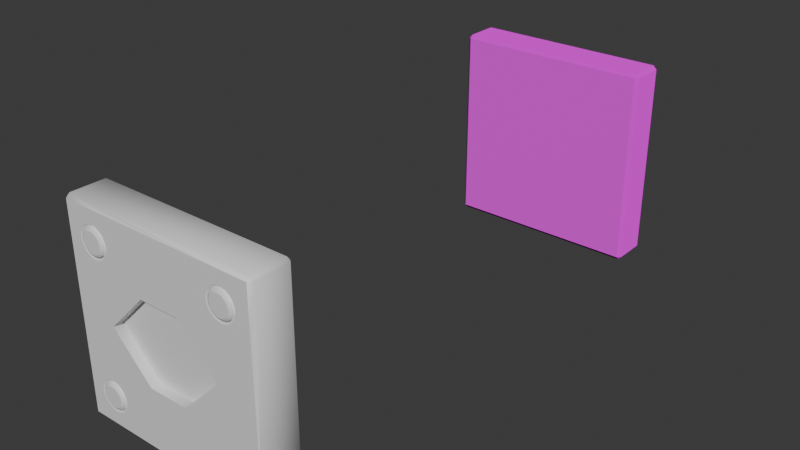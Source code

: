 # Source: frame_outline_hexagon.blend  (saved by Blender 5.0.119; exported with 4.5.12 LTS)
import bpy
from mathutils import Matrix  # noqa: F401  (used for matrix-valued properties, if any)

bpy.ops.wm.read_factory_settings(use_empty=True)
scene = bpy.context.scene
scene.name = 'Scene'

# ---- collections
col_collection = bpy.data.collections.new('Collection'); scene.collection.children.link(col_collection)

# ---- images (referenced by path relative to the original .blend; pixels are not part of the script)
import os
ASSET_DIR = os.environ.get("B2B_ASSET_DIR", "")  # directory of the original .blend (textures are referenced by path, not embedded)
HERE = os.path.dirname(os.path.abspath(__file__))  # packed textures are extracted next to this script under _unpacked/

def load_image(name, relpath, width, height, colorspace="sRGB"):
    """Load a texture the original file referenced (path relative to the .blend, or extracted next to this script)."""
    p = next((c for c in (os.path.join(HERE, relpath), os.path.join(ASSET_DIR, relpath)) if relpath and os.path.exists(c)), "")
    if p:
        img = bpy.data.images.load(p, check_existing=True)
        img.name = name
    else:  # same state as the original file: an image datablock whose file is absent (Cycles renders it pink)
        img = bpy.data.images.new(name, width, height)
        img.source = "FILE"
        img.filepath = "//" + (relpath or name)
    img.colorspace_settings.name = colorspace
    return img
img_ambient_occlusion_001 = load_image('Ambient Occlusion.001', 'frame_outline_hexagon_occlusion.png', 1024, 1024, 'Non-Color')
img_normals = load_image('Normals', 'frame_outline_hexagon_norm.png', 1024, 1024, 'sRGB')

# ---- materials (node trees are filled in below, after node groups)
mat_material_target = bpy.data.materials.new('Material Target')
mat_material_detailed = bpy.data.materials.new('Material Detailed')

# ---- material node trees
mat_material_target.use_nodes = True; mat_material_target.node_tree.nodes.clear()
_N = mat_material_target.node_tree.nodes; _L = mat_material_target.node_tree.links
n0 = _N.new('ShaderNodeBsdfPrincipled'); n0.name = 'Principled BSDF'; n0.location = (-200, 100)
n1 = _N.new('ShaderNodeOutputMaterial'); n1.name = 'Material Output'; n1.location = (200, 100)
n2 = _N.new('ShaderNodeTexImage'); n2.name = 'Image Texture'; n2.location = (-687, 213)
n2.image = img_ambient_occlusion_001
n3 = _N.new('ShaderNodeTexImage'); n3.name = 'Image Texture.001'; n3.location = (-609, -77)
n3.image = img_normals
n4 = _N.new('ShaderNodeTexCoord'); n4.name = 'Texture Coordinate'; n4.location = (-938, -42)
_L.new(n0.outputs[0], n1.inputs[0])
_L.new(n2.outputs[0], n0.inputs[0])
_L.new(n4.outputs[2], n3.inputs[0])
_L.new(n3.outputs[0], n0.inputs[5])
n1.is_active_output = True
mat_material_detailed.use_nodes = True; mat_material_detailed.node_tree.nodes.clear()
_N = mat_material_detailed.node_tree.nodes; _L = mat_material_detailed.node_tree.links
n0 = _N.new('ShaderNodeBsdfPrincipled'); n0.name = 'Principled BSDF'; n0.location = (-200, 100)
n1 = _N.new('ShaderNodeOutputMaterial'); n1.name = 'Material Output'; n1.location = (200, 100)
n2 = _N.new('ShaderNodeTexImage'); n2.name = 'Image Texture'; n2.location = (-674, 230)
n2.image = img_ambient_occlusion_001
n3 = _N.new('ShaderNodeTexImage'); n3.name = 'Image Texture.001'; n3.location = (-645, -70)
n3.image = img_normals
_L.new(n0.outputs[0], n1.inputs[0])
n1.is_active_output = True

# ---- world
world_world = bpy.data.worlds.new('World'); scene.world = world_world
world_world.use_nodes = True; world_world.node_tree.nodes.clear()
_N = world_world.node_tree.nodes; _L = world_world.node_tree.links
n0 = _N.new('ShaderNodeOutputWorld'); n0.name = 'World Output'; n0.location = (200, 100)
n1 = _N.new('ShaderNodeBackground'); n1.name = 'Background'; n1.location = (-200, 100)
n1.inputs[0].default_value = (0.05088, 0.05088, 0.05088, 1.0)
_L.new(n1.outputs[0], n0.inputs[0])
n0.is_active_output = True
world_world.color = (0.05088, 0.05088, 0.05088)
world_world.sun_shadow_jitter_overblur = 0.0

# ---- meshes
me_cube_001 = bpy.data.meshes.new('Cube.001')
me_cube_001.from_pydata([(-0.09641, -0.01641, -0.1), (-0.09641, -0.02, -0.09641), (-0.1, -0.01641, -0.09641), (-0.09641, -0.02, 0.09641), (-0.09641, -0.01641, 0.1), (-0.1, -0.01641, 0.09641), (-0.09641, 0.01641, -0.1), (-0.1, 0.01641, -0.09641), (-0.09641, 0.02, -0.09641), (-0.09641, 0.01641, 0.1), (-0.09641, 0.02, 0.09641), (-0.1, 0.01641, 0.09641), (0.09641, -0.01641, -0.1), (0.1, -0.01641, -0.09641), (0.09641, -0.02, -0.09641), (0.09641, -0.01641, 0.1), (0.09641, -0.02, 0.09641), (0.1, -0.01641, 0.09641), (0.09641, 0.01641, -0.1), (0.09641, 0.02, -0.09641), (0.1, 0.01641, -0.09641), (0.09641, 0.01641, 0.1), (0.1, 0.01641, 0.09641), (0.09641, 0.02, 0.09641)], [], [(0, 1, 2), (3, 4, 5), (6, 7, 8), (9, 10, 11), (12, 13, 14), (15, 16, 17), (18, 19, 20), (21, 22, 23), (6, 0, 2, 7), (1, 3, 5, 2), (4, 9, 11, 5), (10, 8, 7, 11), (18, 6, 8, 19), (9, 21, 23, 10), (22, 20, 19, 23), (12, 18, 20, 13), (21, 15, 17, 22), (16, 14, 13, 17), (0, 12, 14, 1), (15, 4, 3, 16), (6, 18, 12, 0), (2, 5, 11, 7), (14, 16, 3, 1), (21, 9, 4, 15), (8, 10, 23, 19), (20, 22, 17, 13)])
_uv = me_cube_001.uv_layers.new(name='UVMap')
_uv.uv.foreach_set('vector', [0.5134, 0.5966, 0.5068, 0.608, 0.5002, 0.5966, 0.5204, 0.608, 0.5138, 0.5966, 0.5269, 0.5966, 0.5134, 0.5116, 0.5002, 0.5116, 0.5068, 0.5002, 0.5138, 0.5116, 0.5204, 0.5002, 0.5269, 0.5116, 0.5273, 0.5966, 0.5405, 0.5966, 0.5339, 0.608, 0.5541, 0.5966, 0.5475, 0.608, 0.5409, 0.5966, 0.5273, 0.5116, 0.5339, 0.5002, 0.5405, 0.5116, 0.5541, 0.5116, 0.5409, 0.5116, 0.5475, 0.5002, 0.5134, 0.5116, 0.5134, 0.5966, 0.5002, 0.5966, 0.5002, 0.5116, 0.9468, 0.0002093, 0.9468, 0.4998, 0.9337, 0.4998, 0.9337, 0.0002093, 0.5138, 0.5966, 0.5138, 0.5116, 0.5269, 0.5116, 0.5269, 0.5966, 0.8355, 0.4998, 0.8355, 0.0002093, 0.8486, 0.0002093, 0.8486, 0.4998, 0.7369, 0.0002093, 0.7369, 0.4998, 0.7237, 0.4998, 0.7237, 0.0002093, 0.5984, 0.4998, 0.5984, 0.0002093, 0.6115, 0.0002093, 0.6115, 0.4998, 0.7102, 0.4998, 0.7102, 0.0002093, 0.7233, 0.0002093, 0.7233, 0.4998, 0.5273, 0.5966, 0.5273, 0.5116, 0.5405, 0.5116, 0.5405, 0.5966, 0.5541, 0.5116, 0.5541, 0.5966, 0.5409, 0.5966, 0.5409, 0.5116, 0.612, 0.4998, 0.612, 0.0002093, 0.6251, 0.0002093, 0.6251, 0.4998, 0.8219, 0.4998, 0.8219, 0.0002093, 0.8351, 0.0002093, 0.8351, 0.4998, 0.5134, 0.0002093, 0.5134, 0.4998, 0.5002, 0.4998, 0.5002, 0.0002093, 0.7369, 0.4998, 0.7369, 0.0002093, 0.8219, 0.0002093, 0.8219, 0.4998, 0.9337, 0.0002093, 0.9337, 0.4998, 0.8486, 0.4998, 0.8486, 0.0002093, 0.4998, 0.5002, 0.4998, 0.9998, 0.0002093, 0.9998, 0.0002093, 0.5002, 0.5984, 0.0002093, 0.5984, 0.4998, 0.5134, 0.4998, 0.5134, 0.0002093, 0.4998, 0.4998, 0.0002093, 0.4998, 0.0002093, 0.0002094, 0.4998, 0.0002093, 0.7102, 0.0002093, 0.7102, 0.4998, 0.6251, 0.4998, 0.6251, 0.0002093])
me_cube_001.materials.append(mat_material_target)
me_cube_001.update()
me_cube_002 = bpy.data.meshes.new('Cube.002')
me_cube_002.from_pydata([(-0.09641, -0.01641, -0.1), (-0.09641, -0.02, -0.09641), (-0.1, -0.01641, -0.09641), (-0.09641, -0.02, 0.09641), (-0.09641, -0.01641, 0.1), (-0.1, -0.01641, 0.09641), (-0.09641, 0.01641, -0.1), (-0.1, 0.01641, -0.09641), (-0.09641, 0.02, -0.09641), (-0.09641, 0.01641, 0.1), (-0.09641, 0.02, 0.09641), (-0.1, 0.01641, 0.09641), (0.09641, -0.01641, -0.1), (0.1, -0.01641, -0.09641), (0.09641, -0.02, -0.09641), (0.09641, -0.01641, 0.1), (0.09641, -0.02, 0.09641), (0.1, -0.01641, 0.09641), (0.09641, 0.01641, -0.1), (0.09641, 0.02, -0.09641), (0.1, 0.01641, -0.09641), (0.09641, 0.01641, 0.1), (0.1, 0.01641, 0.09641), (0.09641, 0.02, 0.09641), (-0.09641, -0.02, -0.05785), (-0.09641, -0.02, -0.01928), (-0.09641, -0.02, 0.01928), (-0.09641, -0.02, 0.05785), (0.09641, -0.02, 0.05785), (0.09641, -0.02, 0.01928), (0.09641, -0.02, -0.01928), (0.09641, -0.02, -0.05785), (0.05785, -0.02, -0.09641), (0.01928, -0.02, -0.09641), (-0.01928, -0.02, -0.09641), (-0.05785, -0.02, -0.09641), (-0.05785, -0.02, 0.09641), (-0.01928, -0.02, 0.09641), (0.01928, -0.02, 0.09641), (0.05785, -0.02, 0.09641), (0.0775, -0.018, -0.0775), (0.06022, -0.018, -0.0775), (-0.06022, -0.018, -0.0775), (-0.0775, -0.018, -0.0775), (0.0775, -0.018, -0.06022), (0.06022, -0.018, -0.06022), (-0.06022, -0.018, -0.06022), (-0.0775, -0.018, -0.06022), (0.0775, -0.018, 0.06022), (0.06022, -0.018, 0.06022), (-0.06022, -0.018, 0.06022), (-0.0775, -0.018, 0.06022), (0.0775, -0.018, 0.0775), (0.06022, -0.018, 0.0775), (-0.06022, -0.018, 0.0775), (-0.0775, -0.018, 0.0775), (-0.06275, -0.018, 0.05828), (-0.0657, -0.018, 0.05706), (-0.06886, -0.018, 0.05664), (-0.07202, -0.018, 0.05706), (-0.07497, -0.018, 0.05828), (-0.06275, -0.018, 0.07945), (-0.0657, -0.018, 0.08067), (-0.06886, -0.018, 0.08108), (-0.07202, -0.018, 0.08067), (-0.07497, -0.018, 0.07945), (-0.05828, -0.018, 0.07497), (-0.05706, -0.018, 0.07202), (-0.05664, -0.018, 0.06886), (-0.05706, -0.018, 0.0657), (-0.05828, -0.018, 0.06275), (-0.07945, -0.018, 0.07497), (-0.08067, -0.018, 0.07202), (-0.08108, -0.018, 0.06886), (-0.08067, -0.018, 0.0657), (-0.07945, -0.018, 0.06275), (0.07497, -0.018, 0.05828), (0.07202, -0.018, 0.05706), (0.06886, -0.018, 0.05664), (0.0657, -0.018, 0.05706), (0.06275, -0.018, 0.05828), (0.07497, -0.018, 0.07945), (0.07202, -0.018, 0.08067), (0.06886, -0.018, 0.08108), (0.0657, -0.018, 0.08067), (0.06275, -0.018, 0.07945), (0.07945, -0.018, 0.07497), (0.08067, -0.018, 0.07202), (0.08108, -0.018, 0.06886), (0.08067, -0.018, 0.0657), (0.07945, -0.018, 0.06275), (0.05828, -0.018, 0.07497), (0.05706, -0.018, 0.07202), (0.05664, -0.018, 0.06886), (0.05706, -0.018, 0.0657), (0.05828, -0.018, 0.06275), (-0.06275, -0.018, -0.07945), (-0.0657, -0.018, -0.08067), (-0.06886, -0.018, -0.08108), (-0.07202, -0.018, -0.08067), (-0.07497, -0.018, -0.07945), (-0.06275, -0.018, -0.05828), (-0.0657, -0.018, -0.05706), (-0.06886, -0.018, -0.05664), (-0.07202, -0.018, -0.05706), (-0.07497, -0.018, -0.05828), (-0.05828, -0.018, -0.06275), (-0.05706, -0.018, -0.0657), (-0.05664, -0.018, -0.06886), (-0.05706, -0.018, -0.07202), (-0.05828, -0.018, -0.07497), (-0.07945, -0.018, -0.06275), (-0.08067, -0.018, -0.0657), (-0.08108, -0.018, -0.06886), (-0.08067, -0.018, -0.07202), (-0.07945, -0.018, -0.07497), (0.07497, -0.018, -0.07945), (0.07202, -0.018, -0.08067), (0.06886, -0.018, -0.08108), (0.0657, -0.018, -0.08067), (0.06275, -0.018, -0.07945), (0.07497, -0.018, -0.05828), (0.07202, -0.018, -0.05706), (0.06886, -0.018, -0.05664), (0.0657, -0.018, -0.05706), (0.06275, -0.018, -0.05828), (0.07945, -0.018, -0.06275), (0.08067, -0.018, -0.0657), (0.08108, -0.018, -0.06886), (0.08067, -0.018, -0.07202), (0.07945, -0.018, -0.07497), (0.05828, -0.018, -0.06275), (0.05706, -0.018, -0.0657), (0.05664, -0.018, -0.06886), (0.05706, -0.018, -0.07202), (0.05828, -0.018, -0.07497), (0.06147, -0.02, -0.08167), (0.0584, -0.02, -0.07932), (-0.07626, -0.02, -0.08167), (-0.07932, -0.02, -0.07932), (0.06147, -0.02, -0.05605), (0.0584, -0.02, -0.0584), (-0.07626, -0.02, -0.05605), (-0.07932, -0.02, -0.0584), (0.06147, -0.02, 0.05605), (0.0584, -0.02, 0.0584), (-0.07626, -0.02, 0.05605), (-0.07932, -0.02, 0.0584), (0.06147, -0.02, 0.08167), (0.0584, -0.02, 0.07932), (-0.07626, -0.02, 0.08167), (-0.07932, -0.02, 0.07932), (0.08167, -0.02, -0.07626), (0.07932, -0.02, -0.07932), (0.05605, -0.02, -0.07626), (-0.05605, -0.02, -0.07626), (-0.0584, -0.02, -0.07932), (-0.08167, -0.02, -0.07626), (0.08167, -0.02, 0.06147), (0.07932, -0.02, 0.0584), (0.05605, -0.02, 0.06147), (-0.05605, -0.02, 0.06147), (-0.0584, -0.02, 0.0584), (-0.08167, -0.02, 0.06147), (-0.06147, -0.02, 0.05605), (-0.06503, -0.02, 0.05457), (-0.06886, -0.02, 0.05407), (-0.07269, -0.02, 0.05457), (-0.0584, -0.02, 0.07932), (-0.06147, -0.02, 0.08167), (-0.06503, -0.02, 0.08315), (-0.06886, -0.02, 0.08365), (-0.07269, -0.02, 0.08315), (-0.05605, -0.02, 0.07626), (-0.05457, -0.02, 0.07269), (-0.05407, -0.02, 0.06886), (-0.05457, -0.02, 0.06503), (-0.08167, -0.02, 0.07626), (-0.08315, -0.02, 0.07269), (-0.08365, -0.02, 0.06886), (-0.08315, -0.02, 0.06503), (0.07626, -0.02, 0.05605), (0.07269, -0.02, 0.05457), (0.06886, -0.02, 0.05407), (0.06503, -0.02, 0.05457), (0.07932, -0.02, 0.07932), (0.07626, -0.02, 0.08167), (0.07269, -0.02, 0.08315), (0.06886, -0.02, 0.08365), (0.06503, -0.02, 0.08315), (0.08167, -0.02, 0.07626), (0.08315, -0.02, 0.07269), (0.08365, -0.02, 0.06886), (0.08315, -0.02, 0.06503), (0.05605, -0.02, 0.07626), (0.05457, -0.02, 0.07269), (0.05407, -0.02, 0.06886), (0.05457, -0.02, 0.06503), (-0.06147, -0.02, -0.08167), (-0.06503, -0.02, -0.08315), (-0.06886, -0.02, -0.08365), (-0.07269, -0.02, -0.08315), (-0.0584, -0.02, -0.0584), (-0.06147, -0.02, -0.05605), (-0.06503, -0.02, -0.05457), (-0.06886, -0.02, -0.05407), (-0.07269, -0.02, -0.05457), (-0.05605, -0.02, -0.06147), (-0.05457, -0.02, -0.06503), (-0.05407, -0.02, -0.06886), (-0.05457, -0.02, -0.07269), (-0.08167, -0.02, -0.06147), (-0.08315, -0.02, -0.06503), (-0.08365, -0.02, -0.06886), (-0.08315, -0.02, -0.07269), (0.07626, -0.02, -0.08167), (0.07269, -0.02, -0.08315), (0.06886, -0.02, -0.08365), (0.06503, -0.02, -0.08315), (0.07932, -0.02, -0.0584), (0.07626, -0.02, -0.05605), (0.07269, -0.02, -0.05457), (0.06886, -0.02, -0.05407), (0.06503, -0.02, -0.05457), (0.08167, -0.02, -0.06147), (0.08315, -0.02, -0.06503), (0.08365, -0.02, -0.06886), (0.08315, -0.02, -0.07269), (0.05605, -0.02, -0.06147), (0.05457, -0.02, -0.06503), (0.05407, -0.02, -0.06886), (0.05457, -0.02, -0.07269), (0.06275, -0.02021, -0.07945), (0.06022, -0.02021, -0.0775), (-0.07497, -0.02021, -0.07945), (-0.0775, -0.02021, -0.0775), (0.06275, -0.02021, -0.05828), (0.06022, -0.02021, -0.06022), (-0.07497, -0.02021, -0.05828), (-0.0775, -0.02021, -0.06022), (0.06275, -0.02021, 0.05828), (0.06022, -0.02021, 0.06022), (-0.07497, -0.02021, 0.05828), (-0.0775, -0.02021, 0.06022), (0.06275, -0.02021, 0.07945), (0.06022, -0.02021, 0.0775), (-0.07497, -0.02021, 0.07945), (-0.0775, -0.02021, 0.0775), (0.07945, -0.02021, -0.07497), (0.0775, -0.02021, -0.0775), (0.05828, -0.02021, -0.07497), (-0.05828, -0.02021, -0.07497), (-0.06022, -0.02021, -0.0775), (-0.07945, -0.02021, -0.07497), (0.07945, -0.02021, 0.06275), (0.0775, -0.02021, 0.06022), (0.05828, -0.02021, 0.06275), (-0.05828, -0.02021, 0.06275), (-0.06022, -0.02021, 0.06022), (-0.07945, -0.02021, 0.06275), (-0.06275, -0.02021, 0.05828), (-0.0657, -0.02021, 0.05706), (-0.06886, -0.02021, 0.05664), (-0.07202, -0.02021, 0.05706), (-0.06022, -0.02021, 0.0775), (-0.06275, -0.02021, 0.07945), (-0.0657, -0.02021, 0.08067), (-0.06886, -0.02021, 0.08108), (-0.07202, -0.02021, 0.08067), (-0.05828, -0.02021, 0.07497), (-0.05706, -0.02021, 0.07202), (-0.05664, -0.02021, 0.06886), (-0.05706, -0.02021, 0.0657), (-0.07945, -0.02021, 0.07497), (-0.08067, -0.02021, 0.07202), (-0.08108, -0.02021, 0.06886), (-0.08067, -0.02021, 0.0657), (0.07497, -0.02021, 0.05828), (0.07202, -0.02021, 0.05706), (0.06886, -0.02021, 0.05664), (0.0657, -0.02021, 0.05706), (0.0775, -0.02021, 0.0775), (0.07497, -0.02021, 0.07945), (0.07202, -0.02021, 0.08067), (0.06886, -0.02021, 0.08108), (0.0657, -0.02021, 0.08067), (0.07945, -0.02021, 0.07497), (0.08067, -0.02021, 0.07202), (0.08108, -0.02021, 0.06886), (0.08067, -0.02021, 0.0657), (0.05828, -0.02021, 0.07497), (0.05706, -0.02021, 0.07202), (0.05664, -0.02021, 0.06886), (0.05706, -0.02021, 0.0657), (-0.06275, -0.02021, -0.07945), (-0.0657, -0.02021, -0.08067), (-0.06886, -0.02021, -0.08108), (-0.07202, -0.02021, -0.08067), (-0.06022, -0.02021, -0.06022), (-0.06275, -0.02021, -0.05828), (-0.0657, -0.02021, -0.05706), (-0.06886, -0.02021, -0.05664), (-0.07202, -0.02021, -0.05706), (-0.05828, -0.02021, -0.06275), (-0.05706, -0.02021, -0.0657), (-0.05664, -0.02021, -0.06886), (-0.05706, -0.02021, -0.07202), (-0.07945, -0.02021, -0.06275), (-0.08067, -0.02021, -0.0657), (-0.08108, -0.02021, -0.06886), (-0.08067, -0.02021, -0.07202), (0.07497, -0.02021, -0.07945), (0.07202, -0.02021, -0.08067), (0.06886, -0.02021, -0.08108), (0.0657, -0.02021, -0.08067), (0.0775, -0.02021, -0.06022), (0.07497, -0.02021, -0.05828), (0.07202, -0.02021, -0.05706), (0.06886, -0.02021, -0.05664), (0.0657, -0.02021, -0.05706), (0.07945, -0.02021, -0.06275), (0.08067, -0.02021, -0.0657), (0.08108, -0.02021, -0.06886), (0.08067, -0.02021, -0.07202), (0.05828, -0.02021, -0.06275), (0.05706, -0.02021, -0.0657), (0.05664, -0.02021, -0.06886), (0.05706, -0.02021, -0.07202), (0.06404, -0.02187, -0.07722), (0.06327, -0.02123, -0.07855), (0.06204, -0.02187, -0.07568), (0.06095, -0.02123, -0.07677), (-0.07368, -0.02187, -0.07722), (-0.07446, -0.02123, -0.07855), (-0.07568, -0.02187, -0.07568), (-0.07677, -0.02123, -0.07677), (0.06404, -0.02187, -0.06051), (0.06327, -0.02123, -0.05917), (0.06204, -0.02187, -0.06204), (0.06095, -0.02123, -0.06095), (-0.07368, -0.02187, -0.06051), (-0.07446, -0.02123, -0.05917), (-0.07568, -0.02187, -0.06204), (-0.07677, -0.02123, -0.06095), (0.06404, -0.02187, 0.06051), (0.06327, -0.02123, 0.05917), (0.06204, -0.02187, 0.06204), (0.06095, -0.02123, 0.06095), (-0.07368, -0.02187, 0.06051), (-0.07446, -0.02123, 0.05917), (-0.07568, -0.02187, 0.06204), (-0.07677, -0.02123, 0.06095), (0.06404, -0.02187, 0.07722), (0.06327, -0.02123, 0.07855), (0.06204, -0.02187, 0.07568), (0.06095, -0.02123, 0.07677), (-0.07368, -0.02187, 0.07722), (-0.07446, -0.02123, 0.07855), (-0.07568, -0.02187, 0.07568), (-0.07677, -0.02123, 0.07677), (0.07722, -0.02187, -0.07368), (0.07855, -0.02123, -0.07446), (0.07568, -0.02187, -0.07568), (0.07677, -0.02123, -0.07677), (0.06051, -0.02187, -0.07368), (0.05917, -0.02123, -0.07446), (-0.06051, -0.02187, -0.07368), (-0.05917, -0.02123, -0.07446), (-0.06204, -0.02187, -0.07568), (-0.06095, -0.02123, -0.07677), (-0.07722, -0.02187, -0.07368), (-0.07855, -0.02123, -0.07446), (0.07722, -0.02187, 0.06404), (0.07855, -0.02123, 0.06327), (0.07568, -0.02187, 0.06204), (0.07677, -0.02123, 0.06095), (0.06051, -0.02187, 0.06404), (0.05917, -0.02123, 0.06327), (-0.06051, -0.02187, 0.06404), (-0.05917, -0.02123, 0.06327), (-0.06204, -0.02187, 0.06204), (-0.06095, -0.02123, 0.06095), (-0.07722, -0.02187, 0.06404), (-0.07855, -0.02123, 0.06327), (-0.06404, -0.02187, 0.06051), (-0.06327, -0.02123, 0.05917), (-0.06636, -0.02187, 0.05954), (-0.06596, -0.02123, 0.05805), (-0.06886, -0.02187, 0.05921), (-0.06886, -0.02123, 0.05767), (-0.07136, -0.02187, 0.05954), (-0.07176, -0.02123, 0.05805), (-0.06204, -0.02187, 0.07568), (-0.06095, -0.02123, 0.07677), (-0.06404, -0.02187, 0.07722), (-0.06327, -0.02123, 0.07855), (-0.06636, -0.02187, 0.07818), (-0.06596, -0.02123, 0.07967), (-0.06886, -0.02187, 0.07851), (-0.06886, -0.02123, 0.08005), (-0.07136, -0.02187, 0.07818), (-0.07176, -0.02123, 0.07967), (-0.06051, -0.02187, 0.07368), (-0.05917, -0.02123, 0.07446), (-0.05954, -0.02187, 0.07136), (-0.05805, -0.02123, 0.07176), (-0.05921, -0.02187, 0.06886), (-0.05767, -0.02123, 0.06886), (-0.05954, -0.02187, 0.06636), (-0.05805, -0.02123, 0.06596), (-0.07722, -0.02187, 0.07368), (-0.07855, -0.02123, 0.07446), (-0.07818, -0.02187, 0.07136), (-0.07967, -0.02123, 0.07176), (-0.07851, -0.02187, 0.06886), (-0.08005, -0.02123, 0.06886), (-0.07818, -0.02187, 0.06636), (-0.07967, -0.02123, 0.06596), (0.07368, -0.02187, 0.06051), (0.07446, -0.02123, 0.05917), (0.07136, -0.02187, 0.05954), (0.07176, -0.02123, 0.05805), (0.06886, -0.02187, 0.05921), (0.06886, -0.02123, 0.05767), (0.06636, -0.02187, 0.05954), (0.06596, -0.02123, 0.05805), (0.07568, -0.02187, 0.07568), (0.07677, -0.02123, 0.07677), (0.07368, -0.02187, 0.07722), (0.07446, -0.02123, 0.07855), (0.07136, -0.02187, 0.07818), (0.07176, -0.02123, 0.07967), (0.06886, -0.02187, 0.07851), (0.06886, -0.02123, 0.08005), (0.06636, -0.02187, 0.07818), (0.06596, -0.02123, 0.07967), (0.07722, -0.02187, 0.07368), (0.07855, -0.02123, 0.07446), (0.07818, -0.02187, 0.07136), (0.07967, -0.02123, 0.07176), (0.07851, -0.02187, 0.06886), (0.08005, -0.02123, 0.06886), (0.07818, -0.02187, 0.06636), (0.07967, -0.02123, 0.06596), (0.06051, -0.02187, 0.07368), (0.05917, -0.02123, 0.07446), (0.05954, -0.02187, 0.07136), (0.05805, -0.02123, 0.07176), (0.05921, -0.02187, 0.06886), (0.05767, -0.02123, 0.06886), (0.05954, -0.02187, 0.06636), (0.05805, -0.02123, 0.06596), (-0.06404, -0.02187, -0.07722), (-0.06327, -0.02123, -0.07855), (-0.06636, -0.02187, -0.07818), (-0.06596, -0.02123, -0.07967), (-0.06886, -0.02187, -0.07851), (-0.06886, -0.02123, -0.08005), (-0.07136, -0.02187, -0.07818), (-0.07176, -0.02123, -0.07967), (-0.06204, -0.02187, -0.06204), (-0.06095, -0.02123, -0.06095), (-0.06404, -0.02187, -0.06051), (-0.06327, -0.02123, -0.05917), (-0.06636, -0.02187, -0.05954), (-0.06596, -0.02123, -0.05805), (-0.06886, -0.02187, -0.05921), (-0.06886, -0.02123, -0.05767), (-0.07136, -0.02187, -0.05954), (-0.07176, -0.02123, -0.05805), (-0.06051, -0.02187, -0.06404), (-0.05917, -0.02123, -0.06327), (-0.05954, -0.02187, -0.06636), (-0.05805, -0.02123, -0.06596), (-0.05921, -0.02187, -0.06886), (-0.05767, -0.02123, -0.06886), (-0.05954, -0.02187, -0.07136), (-0.05805, -0.02123, -0.07176), (-0.07722, -0.02187, -0.06404), (-0.07855, -0.02123, -0.06327), (-0.07818, -0.02187, -0.06636), (-0.07967, -0.02123, -0.06596), (-0.07851, -0.02187, -0.06886), (-0.08005, -0.02123, -0.06886), (-0.07818, -0.02187, -0.07136), (-0.07967, -0.02123, -0.07176), (0.07368, -0.02187, -0.07722), (0.07446, -0.02123, -0.07855), (0.07136, -0.02187, -0.07818), (0.07176, -0.02123, -0.07967), (0.06886, -0.02187, -0.07851), (0.06886, -0.02123, -0.08005), (0.06636, -0.02187, -0.07818), (0.06596, -0.02123, -0.07967), (0.07568, -0.02187, -0.06204), (0.07677, -0.02123, -0.06095), (0.07368, -0.02187, -0.06051), (0.07446, -0.02123, -0.05917), (0.07136, -0.02187, -0.05954), (0.07176, -0.02123, -0.05805), (0.06886, -0.02187, -0.05921), (0.06886, -0.02123, -0.05767), (0.06636, -0.02187, -0.05954), (0.06596, -0.02123, -0.05805), (0.07722, -0.02187, -0.06404), (0.07855, -0.02123, -0.06327), (0.07818, -0.02187, -0.06636), (0.07967, -0.02123, -0.06596), (0.07851, -0.02187, -0.06886), (0.08005, -0.02123, -0.06886), (0.07818, -0.02187, -0.07136), (0.07967, -0.02123, -0.07176), (0.06051, -0.02187, -0.06404), (0.05917, -0.02123, -0.06327), (0.05954, -0.02187, -0.06636), (0.05805, -0.02123, -0.06596), (0.05921, -0.02187, -0.06886), (0.05767, -0.02123, -0.06886), (0.05954, -0.02187, -0.07136), (0.05805, -0.02123, -0.07176), (0.03893, -0.02, -0.0584), (0.01947, -0.02, -0.0584), (-9.313e-09, -0.02, -0.0584), (-0.01947, -0.02, -0.0584), (-0.03893, -0.02, -0.0584), (0.03893, -0.02, 0.0584), (0.01947, -0.02, 0.0584), (-9.313e-09, -0.02, 0.0584), (-0.01947, -0.02, 0.0584), (-0.03893, -0.02, 0.0584), (0.0584, -0.02, 0.03893), (0.0584, -0.02, 0.01947), (0.0584, -0.02, 5.588e-09), (0.0584, -0.02, -0.01947), (0.0584, -0.02, -0.03893), (-0.0584, -0.02, 0.03893), (-0.0584, -0.02, 0.01947), (-0.0584, -0.02, 1.863e-08), (-0.0584, -0.02, -0.01947), (-0.0584, -0.02, -0.03893), (0.03893, -0.02, -0.03893), (0.01947, -0.02, -0.03893), (-9.313e-09, -0.02, -0.03893), (-0.01947, -0.02, -0.03893), (-0.03893, -0.02, -0.03893), (0.03893, -0.02, -0.01947), (0.01947, -0.01087, 0.03893), (0.03893, -0.01087, -0.01947), (0.0584, -0.01087, 5.632e-09), (-0.03893, -0.02, -0.01947), (-9.313e-09, -0.01087, -0.03893), (-9.313e-09, -0.01087, 0.03893), (-0.03893, -0.01087, -0.01947), (-0.03893, -0.01087, 0.01947), (0.03893, -0.01087, 0.01947), (0.03893, -0.02, 0.01947), (0.01947, -0.01087, -0.03893), (-0.01947, -0.01087, -0.03893), (-0.01947, -0.01087, 0.03893), (-0.03893, -0.02, 0.01947), (0.03893, -0.02, 0.03893), (0.01947, -0.02, 0.03893), (-9.313e-09, -0.02, 0.03893), (-0.01947, -0.02, 0.03893), (-0.03893, -0.02, 0.03893), (-0.0584, -0.01087, 1.867e-08)], [], [(0, 1, 2), (3, 4, 5), (6, 7, 8), (9, 10, 11), (12, 13, 14), (15, 16, 17), (18, 19, 20), (21, 22, 23), (6, 0, 2, 7), (1, 24, 25, 26, 27, 3, 5, 2), (4, 9, 11, 5), (10, 8, 7, 11), (18, 6, 8, 19), (9, 21, 23, 10), (22, 20, 19, 23), (12, 18, 20, 13), (21, 15, 17, 22), (16, 28, 29, 30, 31, 14, 13, 17), (0, 12, 14, 32, 33, 34, 35, 1), (15, 4, 3, 36, 37, 38, 39, 16), (6, 18, 12, 0), (2, 5, 11, 7), (151, 36, 3, 27), (21, 9, 4, 15), (8, 10, 23, 19), (20, 22, 17, 13), (35, 139, 24, 1), (139, 157, 214, 213, 212, 211, 143, 25, 24), (143, 147, 26, 25), (147, 163, 180, 179, 178, 177, 151, 27, 26), (14, 31, 153, 32), (32, 153, 215, 216, 217, 218, 136, 137, 33), (33, 137, 156, 34), (34, 156, 198, 199, 200, 201, 138, 139, 35), (31, 30, 219, 224, 225, 226, 227, 152, 153), (137, 154, 231, 230, 229, 228, 141, 520, 521, 522, 523, 524, 202, 207, 208, 209, 210, 155, 156), (30, 29, 159, 219), (219, 159, 181, 182, 183, 184, 144, 145, 530, 531, 532, 533, 534, 141, 140, 223, 222, 221, 220), (564, 529, 162, 535), (202, 539, 538, 537, 536, 535, 162, 164, 165, 166, 167, 146, 147, 143, 142, 206, 205, 204, 203), (29, 28, 185, 190, 191, 192, 193, 158, 159), (145, 160, 197, 196, 195, 194, 149, 168, 173, 174, 175, 176, 161, 162, 529, 528, 527, 526, 525), (28, 16, 39, 185), (185, 39, 38, 149, 148, 189, 188, 187, 186), (149, 38, 37, 168), (168, 37, 36, 151, 150, 172, 171, 170, 169), (120, 41, 137, 136), (100, 43, 139, 138), (45, 125, 140, 141), (47, 105, 142, 143), (80, 49, 145, 144), (60, 51, 147, 146), (53, 85, 148, 149), (55, 65, 150, 151), (130, 40, 153, 152), (41, 135, 154, 137), (110, 42, 156, 155), (43, 115, 157, 139), (90, 48, 159, 158), (49, 95, 160, 145), (70, 50, 162, 161), (51, 75, 163, 147), (50, 56, 164, 162), (56, 57, 165, 164), (57, 58, 166, 165), (58, 59, 167, 166), (59, 60, 146, 167), (61, 54, 168, 169), (62, 61, 169, 170), (63, 62, 170, 171), (64, 63, 171, 172), (65, 64, 172, 150), (54, 66, 173, 168), (66, 67, 174, 173), (67, 68, 175, 174), (68, 69, 176, 175), (69, 70, 161, 176), (71, 55, 151, 177), (72, 71, 177, 178), (73, 72, 178, 179), (74, 73, 179, 180), (75, 74, 180, 163), (48, 76, 181, 159), (76, 77, 182, 181), (77, 78, 183, 182), (78, 79, 184, 183), (79, 80, 144, 184), (81, 52, 185, 186), (82, 81, 186, 187), (83, 82, 187, 188), (84, 83, 188, 189), (85, 84, 189, 148), (52, 86, 190, 185), (86, 87, 191, 190), (87, 88, 192, 191), (88, 89, 193, 192), (89, 90, 158, 193), (91, 53, 149, 194), (92, 91, 194, 195), (93, 92, 195, 196), (94, 93, 196, 197), (95, 94, 197, 160), (42, 96, 198, 156), (96, 97, 199, 198), (97, 98, 200, 199), (98, 99, 201, 200), (99, 100, 138, 201), (101, 46, 202, 203), (102, 101, 203, 204), (103, 102, 204, 205), (104, 103, 205, 206), (105, 104, 206, 142), (46, 106, 207, 202), (106, 107, 208, 207), (107, 108, 209, 208), (108, 109, 210, 209), (109, 110, 155, 210), (111, 47, 143, 211), (112, 111, 211, 212), (113, 112, 212, 213), (114, 113, 213, 214), (115, 114, 214, 157), (40, 116, 215, 153), (116, 117, 216, 215), (117, 118, 217, 216), (118, 119, 218, 217), (119, 120, 136, 218), (121, 44, 219, 220), (122, 121, 220, 221), (123, 122, 221, 222), (124, 123, 222, 223), (125, 124, 223, 140), (44, 126, 224, 219), (126, 127, 225, 224), (127, 128, 226, 225), (128, 129, 227, 226), (129, 130, 152, 227), (131, 45, 141, 228), (132, 131, 228, 229), (133, 132, 229, 230), (134, 133, 230, 231), (135, 134, 231, 154), (41, 120, 232, 233), (120, 119, 314, 232), (135, 41, 233, 250), (43, 100, 234, 235), (100, 99, 297, 234), (115, 43, 235, 253), (125, 45, 237, 236), (124, 125, 236, 319), (45, 131, 324, 237), (105, 47, 239, 238), (104, 105, 238, 302), (47, 111, 307, 239), (49, 80, 240, 241), (80, 79, 280, 240), (95, 49, 241, 256), (51, 60, 242, 243), (60, 59, 263, 242), (75, 51, 243, 259), (85, 53, 245, 244), (84, 85, 244, 285), (53, 91, 290, 245), (65, 55, 247, 246), (64, 65, 246, 268), (55, 71, 273, 247), (40, 130, 248, 249), (130, 129, 323, 248), (116, 40, 249, 311), (134, 135, 250, 327), (42, 110, 251, 252), (110, 109, 306, 251), (96, 42, 252, 294), (114, 115, 253, 310), (48, 90, 254, 255), (90, 89, 289, 254), (76, 48, 255, 277), (94, 95, 256, 293), (50, 70, 257, 258), (70, 69, 272, 257), (56, 50, 258, 260), (74, 75, 259, 276), (57, 56, 260, 261), (58, 57, 261, 262), (59, 58, 262, 263), (54, 61, 265, 264), (66, 54, 264, 269), (61, 62, 266, 265), (62, 63, 267, 266), (63, 64, 268, 267), (67, 66, 269, 270), (68, 67, 270, 271), (69, 68, 271, 272), (71, 72, 274, 273), (72, 73, 275, 274), (73, 74, 276, 275), (77, 76, 277, 278), (78, 77, 278, 279), (79, 78, 279, 280), (52, 81, 282, 281), (86, 52, 281, 286), (81, 82, 283, 282), (82, 83, 284, 283), (83, 84, 285, 284), (87, 86, 286, 287), (88, 87, 287, 288), (89, 88, 288, 289), (91, 92, 291, 290), (92, 93, 292, 291), (93, 94, 293, 292), (97, 96, 294, 295), (98, 97, 295, 296), (99, 98, 296, 297), (46, 101, 299, 298), (106, 46, 298, 303), (101, 102, 300, 299), (102, 103, 301, 300), (103, 104, 302, 301), (107, 106, 303, 304), (108, 107, 304, 305), (109, 108, 305, 306), (111, 112, 308, 307), (112, 113, 309, 308), (113, 114, 310, 309), (117, 116, 311, 312), (118, 117, 312, 313), (119, 118, 313, 314), (44, 121, 316, 315), (126, 44, 315, 320), (121, 122, 317, 316), (122, 123, 318, 317), (123, 124, 319, 318), (127, 126, 320, 321), (128, 127, 321, 322), (129, 128, 322, 323), (131, 132, 325, 324), (132, 133, 326, 325), (133, 134, 327, 326), (328, 330, 331, 329), (332, 334, 335, 333), (338, 336, 337, 339), (342, 340, 341, 343), (344, 346, 347, 345), (348, 350, 351, 349), (354, 352, 353, 355), (358, 356, 357, 359), (360, 362, 363, 361), (330, 364, 365, 331), (366, 368, 369, 367), (334, 370, 371, 335), (372, 374, 375, 373), (346, 376, 377, 347), (378, 380, 381, 379), (350, 382, 383, 351), (380, 384, 385, 381), (384, 386, 387, 385), (386, 388, 389, 387), (388, 390, 391, 389), (390, 348, 349, 391), (394, 392, 393, 395), (396, 394, 395, 397), (398, 396, 397, 399), (400, 398, 399, 401), (356, 400, 401, 357), (392, 402, 403, 393), (402, 404, 405, 403), (404, 406, 407, 405), (406, 408, 409, 407), (408, 378, 379, 409), (410, 358, 359, 411), (412, 410, 411, 413), (414, 412, 413, 415), (416, 414, 415, 417), (382, 416, 417, 383), (374, 418, 419, 375), (418, 420, 421, 419), (420, 422, 423, 421), (422, 424, 425, 423), (424, 344, 345, 425), (428, 426, 427, 429), (430, 428, 429, 431), (432, 430, 431, 433), (434, 432, 433, 435), (352, 434, 435, 353), (426, 436, 437, 427), (436, 438, 439, 437), (438, 440, 441, 439), (440, 442, 443, 441), (442, 372, 373, 443), (444, 354, 355, 445), (446, 444, 445, 447), (448, 446, 447, 449), (450, 448, 449, 451), (376, 450, 451, 377), (368, 452, 453, 369), (452, 454, 455, 453), (454, 456, 457, 455), (456, 458, 459, 457), (458, 332, 333, 459), (462, 460, 461, 463), (464, 462, 463, 465), (466, 464, 465, 467), (468, 466, 467, 469), (340, 468, 469, 341), (460, 470, 471, 461), (470, 472, 473, 471), (472, 474, 475, 473), (474, 476, 477, 475), (476, 366, 367, 477), (478, 342, 343, 479), (480, 478, 479, 481), (482, 480, 481, 483), (484, 482, 483, 485), (370, 484, 485, 371), (362, 486, 487, 363), (486, 488, 489, 487), (488, 490, 491, 489), (490, 492, 493, 491), (492, 328, 329, 493), (496, 494, 495, 497), (498, 496, 497, 499), (500, 498, 499, 501), (502, 500, 501, 503), (336, 502, 503, 337), (494, 504, 505, 495), (504, 506, 507, 505), (506, 508, 509, 507), (508, 510, 511, 509), (510, 360, 361, 511), (512, 338, 339, 513), (514, 512, 513, 515), (516, 514, 515, 517), (518, 516, 517, 519), (364, 518, 519, 365), (493, 329, 232, 314), (329, 331, 233, 232), (330, 328, 492, 490, 488, 486, 362, 360, 510, 508, 506, 504, 494, 496, 498, 500, 502, 336, 338, 512, 514, 516, 518, 364), (250, 233, 331, 365), (459, 333, 234, 297), (333, 335, 235, 234), (334, 332, 458, 456, 454, 452, 368, 366, 476, 474, 472, 470, 460, 462, 464, 466, 468, 340, 342, 478, 480, 482, 484, 370), (253, 235, 335, 371), (319, 236, 337, 503), (236, 237, 339, 337), (237, 324, 513, 339), (302, 238, 341, 469), (238, 239, 343, 341), (239, 307, 479, 343), (425, 345, 240, 280), (345, 347, 241, 240), (346, 344, 424, 422, 420, 418, 374, 372, 442, 440, 438, 436, 426, 428, 430, 432, 434, 352, 354, 444, 446, 448, 450, 376), (256, 241, 347, 377), (391, 349, 242, 263), (349, 351, 243, 242), (350, 348, 390, 388, 386, 384, 380, 378, 408, 406, 404, 402, 392, 394, 396, 398, 400, 356, 358, 410, 412, 414, 416, 382), (259, 243, 351, 383), (285, 244, 353, 435), (244, 245, 355, 353), (245, 290, 445, 355), (268, 246, 357, 401), (246, 247, 359, 357), (247, 273, 411, 359), (511, 361, 248, 323), (361, 363, 249, 248), (363, 487, 311, 249), (327, 250, 365, 519), (477, 367, 251, 306), (367, 369, 252, 251), (369, 453, 294, 252), (310, 253, 371, 485), (443, 373, 254, 289), (373, 375, 255, 254), (375, 419, 277, 255), (293, 256, 377, 451), (409, 379, 257, 272), (379, 381, 258, 257), (381, 385, 260, 258), (276, 259, 383, 417), (385, 387, 261, 260), (387, 389, 262, 261), (389, 391, 263, 262), (393, 403, 269, 264), (264, 265, 395, 393), (265, 266, 397, 395), (266, 267, 399, 397), (267, 268, 401, 399), (403, 405, 270, 269), (405, 407, 271, 270), (407, 409, 272, 271), (273, 274, 413, 411), (274, 275, 415, 413), (275, 276, 417, 415), (419, 421, 278, 277), (421, 423, 279, 278), (423, 425, 280, 279), (427, 437, 286, 281), (281, 282, 429, 427), (282, 283, 431, 429), (283, 284, 433, 431), (284, 285, 435, 433), (437, 439, 287, 286), (439, 441, 288, 287), (441, 443, 289, 288), (290, 291, 447, 445), (291, 292, 449, 447), (292, 293, 451, 449), (453, 455, 295, 294), (455, 457, 296, 295), (457, 459, 297, 296), (461, 471, 303, 298), (298, 299, 463, 461), (299, 300, 465, 463), (300, 301, 467, 465), (301, 302, 469, 467), (471, 473, 304, 303), (473, 475, 305, 304), (475, 477, 306, 305), (307, 308, 481, 479), (308, 309, 483, 481), (309, 310, 485, 483), (487, 489, 312, 311), (489, 491, 313, 312), (491, 493, 314, 313), (495, 505, 320, 315), (315, 316, 497, 495), (316, 317, 499, 497), (317, 318, 501, 499), (318, 319, 503, 501), (505, 507, 321, 320), (507, 509, 322, 321), (509, 511, 323, 322), (324, 325, 515, 513), (325, 326, 517, 515), (326, 327, 519, 517), (524, 544, 539, 202), (544, 549, 538, 539), (559, 564, 535, 536), (141, 534, 540, 520), (520, 540, 541, 521), (521, 541, 542, 522), (522, 542, 543, 523), (523, 543, 544, 524), (534, 533, 545, 540), (540, 545, 541), (549, 543, 557, 552, 565, 537), (533, 532, 545), (532, 555, 561, 546, 554, 548), (532, 531, 555), (559, 537, 565, 553, 558, 563), (531, 530, 560, 555), (555, 560, 561), (530, 145, 525, 560), (560, 525, 526, 561), (561, 526, 527, 562), (562, 527, 528, 563), (563, 528, 529, 564), (562, 563, 558, 551, 546, 561), (549, 544, 543), (543, 542, 541, 556, 550, 557), (559, 563, 564), (545, 532, 548, 547, 556, 541), (537, 538, 549), (537, 559, 536), (565, 552, 557, 550, 556, 547, 548, 554, 546, 551, 558, 553)])
me_cube_002.polygons.foreach_set('use_smooth', [True] * 464)
_k = set([(1, 24), (1, 35), (3, 27), (3, 36), (14, 31), (14, 32), (16, 28), (16, 39), (24, 25), (25, 26), (26, 27), (28, 29), (29, 30), (30, 31), (32, 33), (33, 34), (34, 35), (36, 37), (37, 38), (38, 39), (136, 137), (136, 218), (137, 154), (138, 139), (138, 201), (139, 157), (140, 141), (140, 223), (141, 228), (142, 143), (142, 206), (143, 211), (144, 145), (144, 184), (145, 160), (146, 147), (146, 167), (147, 163), (148, 149), (148, 189), (149, 194), (150, 151), (150, 172), (151, 177), (152, 153), (152, 227), (153, 215), (154, 231), (155, 156), (155, 210), (156, 198), (157, 214), (158, 159), (158, 193), (159, 181), (160, 197), (161, 162), (161, 176), (162, 164), (163, 180), (164, 165), (165, 166), (166, 167), (168, 169), (168, 173), (169, 170), (170, 171), (171, 172), (173, 174), (174, 175), (175, 176), (177, 178), (178, 179), (179, 180), (181, 182), (182, 183), (183, 184), (185, 186), (185, 190), (186, 187), (187, 188), (188, 189), (190, 191), (191, 192), (192, 193), (194, 195), (195, 196), (196, 197), (198, 199), (199, 200), (200, 201), (202, 203), (202, 207), (203, 204), (204, 205), (205, 206), (207, 208), (208, 209), (209, 210), (211, 212), (212, 213), (213, 214), (215, 216), (216, 217), (217, 218), (219, 220), (219, 224), (220, 221), (221, 222), (222, 223), (224, 225), (225, 226), (226, 227), (228, 229), (229, 230), (230, 231), (232, 233), (232, 314), (233, 250), (234, 235), (234, 297), (235, 253), (236, 237), (236, 319), (237, 324), (238, 239), (238, 302), (239, 307), (240, 241), (240, 280), (241, 256), (242, 243), (242, 263), (243, 259), (244, 245), (244, 285), (245, 290), (246, 247), (246, 268), (247, 273), (248, 249), (248, 323), (249, 311), (250, 327), (251, 252), (251, 306), (252, 294), (253, 310), (254, 255), (254, 289), (255, 277), (256, 293), (257, 258), (257, 272), (258, 260), (259, 276), (260, 261), (261, 262), (262, 263), (264, 265), (264, 269), (265, 266), (266, 267), (267, 268), (269, 270), (270, 271), (271, 272), (273, 274), (274, 275), (275, 276), (277, 278), (278, 279), (279, 280), (281, 282), (281, 286), (282, 283), (283, 284), (284, 285), (286, 287), (287, 288), (288, 289), (290, 291), (291, 292), (292, 293), (294, 295), (295, 296), (296, 297), (298, 299), (298, 303), (299, 300), (300, 301), (301, 302), (303, 304), (304, 305), (305, 306), (307, 308), (308, 309), (309, 310), (311, 312), (312, 313), (313, 314), (315, 316), (315, 320), (316, 317), (317, 318), (318, 319), (320, 321), (321, 322), (322, 323), (324, 325), (325, 326), (326, 327), (328, 330), (328, 492), (330, 364), (332, 334), (332, 458), (334, 370), (336, 338), (336, 502), (338, 512), (340, 342), (340, 468), (342, 478), (344, 346), (344, 424), (346, 376), (348, 350), (348, 390), (350, 382), (352, 354), (352, 434), (354, 444), (356, 358), (356, 400), (358, 410), (360, 362), (360, 510), (362, 486), (364, 518), (366, 368), (366, 476), (368, 452), (370, 484), (372, 374), (372, 442), (374, 418), (376, 450), (378, 380), (378, 408), (380, 384), (382, 416), (384, 386), (386, 388), (388, 390), (392, 394), (392, 402), (394, 396), (396, 398), (398, 400), (402, 404), (404, 406), (406, 408), (410, 412), (412, 414), (414, 416), (418, 420), (420, 422), (422, 424), (426, 428), (426, 436), (428, 430), (430, 432), (432, 434), (436, 438), (438, 440), (440, 442), (444, 446), (446, 448), (448, 450), (452, 454), (454, 456), (456, 458), (460, 462), (460, 470), (462, 464), (464, 466), (466, 468), (470, 472), (472, 474), (474, 476), (478, 480), (480, 482), (482, 484), (486, 488), (488, 490), (490, 492), (494, 496), (494, 504), (496, 498), (498, 500), (500, 502), (504, 506), (506, 508), (508, 510), (512, 514), (514, 516), (516, 518), (532, 545), (532, 555), (537, 549), (537, 559), (541, 542), (541, 545), (542, 543), (543, 549), (546, 551), (546, 554), (547, 548), (547, 556), (548, 554), (550, 556), (550, 557), (551, 558), (552, 557), (552, 565), (553, 558), (553, 565), (555, 561), (559, 563), (561, 562), (562, 563)])
me_cube_002.attributes.new('sharp_edge', 'BOOLEAN', 'EDGE').data.foreach_set('value', [ (min(e.vertices), max(e.vertices)) in _k for e in me_cube_002.edges])
_uv = me_cube_002.uv_layers.new(name='UVMap')
_uv.uv.foreach_set('vector', [0.5134, 0.5966, 0.5068, 0.608, 0.5002, 0.5966, 0.5204, 0.608, 0.5138, 0.5966, 0.5269, 0.5966, 0.5134, 0.5116, 0.5002, 0.5116, 0.5068, 0.5002, 0.5138, 0.5116, 0.5204, 0.5002, 0.5269, 0.5116, 0.5273, 0.5966, 0.5405, 0.5966, 0.5339, 0.608, 0.5541, 0.5966, 0.5475, 0.608, 0.5409, 0.5966, 0.5273, 0.5116, 0.5339, 0.5002, 0.5405, 0.5116, 0.5541, 0.5116, 0.5409, 0.5116, 0.5475, 0.5002, 0.5134, 0.5116, 0.5134, 0.5966, 0.5002, 0.5966, 0.5002, 0.5116, 0.9468, 0.0002093, 0.9468, 0.1001, 0.9468, 0.2, 0.9468, 0.3, 0.9468, 0.3999, 0.9468, 0.4998, 0.9337, 0.4998, 0.9337, 0.0002093, 0.5138, 0.5966, 0.5138, 0.5116, 0.5269, 0.5116, 0.5269, 0.5966, 0.8355, 0.4998, 0.8355, 0.0002093, 0.8486, 0.0002093, 0.8486, 0.4998, 0.7369, 0.0002093, 0.7369, 0.4998, 0.7237, 0.4998, 0.7237, 0.0002093, 0.5984, 0.4998, 0.5984, 0.0002093, 0.6115, 0.0002093, 0.6115, 0.4998, 0.7102, 0.4998, 0.7102, 0.0002093, 0.7233, 0.0002093, 0.7233, 0.4998, 0.5273, 0.5966, 0.5273, 0.5116, 0.5405, 0.5116, 0.5405, 0.5966, 0.5541, 0.5116, 0.5541, 0.5966, 0.5409, 0.5966, 0.5409, 0.5116, 0.612, 0.4998, 0.612, 0.3999, 0.612, 0.3, 0.612, 0.2, 0.612, 0.1001, 0.612, 0.0002093, 0.6251, 0.0002093, 0.6251, 0.4998, 0.8219, 0.4998, 0.8219, 0.0002093, 0.8351, 0.0002093, 0.8351, 0.1001, 0.8351, 0.2, 0.8351, 0.3, 0.8351, 0.3999, 0.8351, 0.4998, 0.5134, 0.0002093, 0.5134, 0.4998, 0.5002, 0.4998, 0.5002, 0.3999, 0.5002, 0.3, 0.5002, 0.2, 0.5002, 0.1001, 0.5002, 0.0002093, 0.7369, 0.4998, 0.7369, 0.0002093, 0.8219, 0.0002093, 0.8219, 0.4998, 0.9337, 0.0002093, 0.9337, 0.4998, 0.8486, 0.4998, 0.8486, 0.0002093, 0.4563, 0.5438, 0.4008, 0.4996, 0.5005, 0.4995, 0.5007, 0.5993, 0.5984, 0.0002093, 0.5984, 0.4998, 0.5134, 0.4998, 0.5134, 0.0002093, 0.4998, 0.4998, 0.0002093, 0.4998, 0.0002093, 0.0002094, 0.4998, 0.0002093, 0.7102, 0.0002093, 0.7102, 0.4998, 0.6251, 0.4998, 0.6251, 0.0002093, 0.4004, 1.0, 0.4559, 0.956, 0.5004, 0.9006, 0.5001, 1.0, 0.4559, 0.956, 0.462, 0.9481, 0.4658, 0.9389, 0.4671, 0.929, 0.4658, 0.9191, 0.462, 0.9099, 0.4559, 0.9019, 0.5006, 0.8002, 0.5004, 0.9006, 0.4559, 0.9019, 0.4563, 0.5978, 0.5008, 0.6997, 0.5006, 0.8002, 0.4563, 0.5978, 0.4624, 0.5899, 0.4662, 0.5807, 0.4675, 0.5708, 0.4662, 0.5609, 0.4624, 0.5517, 0.4563, 0.5438, 0.5007, 0.5993, 0.5008, 0.6997, -0.0007012, 1.0, -0.00103, 0.9002, 0.04358, 0.9558, 0.09927, 1.0, 0.09927, 1.0, 0.04358, 0.9558, 0.05153, 0.9619, 0.06077, 0.9657, 0.07068, 0.967, 0.08059, 0.9657, 0.08984, 0.9619, 0.09777, 0.9558, 0.1996, 1.0, 0.1996, 1.0, 0.09777, 0.9558, 0.4019, 0.9559, 0.3, 1.0, 0.3, 1.0, 0.4019, 0.9559, 0.4098, 0.962, 0.419, 0.9658, 0.4289, 0.9671, 0.4388, 0.9658, 0.448, 0.962, 0.4559, 0.956, 0.4004, 1.0, -0.00103, 0.9002, -0.0007485, 0.7997, 0.04353, 0.9017, 0.03744, 0.9096, 0.03361, 0.9189, 0.03234, 0.9288, 0.03365, 0.9387, 0.0375, 0.9479, 0.04358, 0.9558, 0.09777, 0.9558, 0.1038, 0.9478, 0.1076, 0.9386, 0.109, 0.9287, 0.1077, 0.9188, 0.1038, 0.9096, 0.09778, 0.9017, 0.1485, 0.9017, 0.1992, 0.9018, 0.2499, 0.9018, 0.3005, 0.9019, 0.3512, 0.9019, 0.4019, 0.902, 0.3959, 0.9099, 0.392, 0.919, 0.3907, 0.9289, 0.392, 0.9388, 0.3958, 0.948, 0.4019, 0.9559, -0.0007485, 0.7997, -0.0004449, 0.6992, 0.04432, 0.5975, 0.04353, 0.9017, 0.04353, 0.9017, 0.04432, 0.5975, 0.0522, 0.6036, 0.06138, 0.6074, 0.07124, 0.6087, 0.08111, 0.6074, 0.0903, 0.6036, 0.0982, 0.5976, 0.09813, 0.6482, 0.09806, 0.6989, 0.09799, 0.7496, 0.09792, 0.8003, 0.09785, 0.851, 0.09778, 0.9017, 0.08983, 0.8956, 0.08058, 0.8917, 0.07066, 0.8905, 0.06073, 0.8918, 0.05148, 0.8956, 0.3515, 0.6485, 0.3516, 0.5978, 0.4023, 0.5979, 0.4022, 0.6486, 0.4019, 0.902, 0.402, 0.8513, 0.402, 0.8006, 0.4021, 0.7499, 0.4022, 0.6993, 0.4022, 0.6486, 0.4023, 0.5979, 0.4102, 0.604, 0.4194, 0.6078, 0.4293, 0.6091, 0.4392, 0.6078, 0.4484, 0.6039, 0.4563, 0.5978, 0.4559, 0.9019, 0.448, 0.8959, 0.4388, 0.8921, 0.4289, 0.8908, 0.419, 0.8921, 0.4098, 0.8959, -0.0004449, 0.6992, -6.536e-05, 0.5989, 0.04437, 0.5435, 0.03832, 0.5514, 0.03449, 0.5606, 0.03318, 0.5705, 0.03445, 0.5804, 0.03825, 0.5896, 0.04432, 0.5975, 0.0982, 0.5976, 0.1043, 0.5897, 0.1081, 0.5805, 0.1094, 0.5707, 0.1082, 0.5608, 0.1044, 0.5516, 0.09835, 0.5437, 0.4022, 0.5439, 0.3962, 0.5518, 0.3924, 0.561, 0.3911, 0.5709, 0.3924, 0.5808, 0.3962, 0.59, 0.4023, 0.5979, 0.3516, 0.5978, 0.3009, 0.5978, 0.2502, 0.5977, 0.1996, 0.5977, 0.1489, 0.5976, -6.536e-05, 0.5989, 0.0002955, 0.4992, 0.09988, 0.4994, 0.04437, 0.5435, 0.04437, 0.5435, 0.09988, 0.4994, 0.2001, 0.4994, 0.09835, 0.5437, 0.09045, 0.5376, 0.08125, 0.5338, 0.07137, 0.5325, 0.0615, 0.5337, 0.05229, 0.5375, 0.09835, 0.5437, 0.2001, 0.4994, 0.3005, 0.4994, 0.4022, 0.5439, 0.4022, 0.5439, 0.3005, 0.4994, 0.4008, 0.4996, 0.4563, 0.5438, 0.4484, 0.5378, 0.4392, 0.534, 0.4293, 0.5327, 0.4194, 0.534, 0.4102, 0.5378, 0.08572, 0.9547, 0.09193, 0.9499, 0.09777, 0.9558, 0.08984, 0.9619, 0.4439, 0.9549, 0.4501, 0.9502, 0.4559, 0.956, 0.448, 0.962, 0.09193, 0.9075, 0.08571, 0.9027, 0.08983, 0.8956, 0.09778, 0.9017, 0.4501, 0.9078, 0.4439, 0.903, 0.448, 0.8959, 0.4559, 0.9019, 0.08622, 0.5965, 0.09241, 0.5917, 0.0982, 0.5976, 0.0903, 0.6036, 0.4443, 0.5968, 0.4505, 0.592, 0.4563, 0.5978, 0.4484, 0.6039, 0.09251, 0.5495, 0.08632, 0.5447, 0.09045, 0.5376, 0.09835, 0.5437, 0.4505, 0.5496, 0.4443, 0.5449, 0.4484, 0.5378, 0.4563, 0.5438, 0.04464, 0.9438, 0.04942, 0.95, 0.04358, 0.9558, 0.0375, 0.9479, 0.09193, 0.9499, 0.09669, 0.9437, 0.1038, 0.9478, 0.09777, 0.9558, 0.403, 0.9439, 0.4077, 0.9501, 0.4019, 0.9559, 0.3958, 0.948, 0.4501, 0.9502, 0.4549, 0.944, 0.462, 0.9481, 0.4559, 0.956, 0.04537, 0.5855, 0.05012, 0.5917, 0.04432, 0.5975, 0.03825, 0.5896, 0.09241, 0.5917, 0.09719, 0.5856, 0.1043, 0.5897, 0.0982, 0.5976, 0.4033, 0.5859, 0.4081, 0.5921, 0.4023, 0.5979, 0.3962, 0.59, 0.4505, 0.592, 0.4553, 0.5858, 0.4624, 0.5899, 0.4563, 0.5978, 0.4081, 0.5921, 0.4143, 0.5968, 0.4102, 0.604, 0.4023, 0.5979, 0.4143, 0.5968, 0.4216, 0.5998, 0.4194, 0.6078, 0.4102, 0.604, 0.4216, 0.5998, 0.4293, 0.6008, 0.4293, 0.6091, 0.4194, 0.6078, 0.4293, 0.6008, 0.4371, 0.5998, 0.4392, 0.6078, 0.4293, 0.6091, 0.4371, 0.5998, 0.4443, 0.5968, 0.4484, 0.6039, 0.4392, 0.6078, 0.4143, 0.545, 0.4081, 0.5497, 0.4022, 0.5439, 0.4102, 0.5378, 0.4215, 0.542, 0.4143, 0.545, 0.4102, 0.5378, 0.4194, 0.534, 0.4293, 0.5409, 0.4215, 0.542, 0.4194, 0.534, 0.4293, 0.5327, 0.437, 0.5419, 0.4293, 0.5409, 0.4293, 0.5327, 0.4392, 0.534, 0.4443, 0.5449, 0.437, 0.5419, 0.4392, 0.534, 0.4484, 0.5378, 0.4081, 0.5497, 0.4033, 0.5559, 0.3962, 0.5518, 0.4022, 0.5439, 0.4033, 0.5559, 0.4003, 0.5632, 0.3924, 0.561, 0.3962, 0.5518, 0.4003, 0.5632, 0.3993, 0.5709, 0.3911, 0.5709, 0.3924, 0.561, 0.3993, 0.5709, 0.4003, 0.5787, 0.3924, 0.5808, 0.3911, 0.5709, 0.4003, 0.5787, 0.4033, 0.5859, 0.3962, 0.59, 0.3924, 0.5808, 0.4552, 0.5558, 0.4505, 0.5496, 0.4563, 0.5438, 0.4624, 0.5517, 0.4582, 0.5631, 0.4552, 0.5558, 0.4624, 0.5517, 0.4662, 0.5609, 0.4593, 0.5708, 0.4582, 0.5631, 0.4662, 0.5609, 0.4675, 0.5708, 0.4583, 0.5786, 0.4593, 0.5708, 0.4675, 0.5708, 0.4662, 0.5807, 0.4553, 0.5858, 0.4583, 0.5786, 0.4662, 0.5807, 0.4624, 0.5899, 0.05012, 0.5917, 0.05632, 0.5965, 0.0522, 0.6036, 0.04432, 0.5975, 0.05632, 0.5965, 0.06352, 0.5995, 0.06138, 0.6074, 0.0522, 0.6036, 0.06352, 0.5995, 0.07126, 0.6005, 0.07124, 0.6087, 0.06138, 0.6074, 0.07126, 0.6005, 0.07901, 0.5995, 0.08111, 0.6074, 0.07124, 0.6087, 0.07901, 0.5995, 0.08622, 0.5965, 0.0903, 0.6036, 0.08111, 0.6074, 0.0564, 0.5446, 0.05018, 0.5494, 0.04437, 0.5435, 0.05229, 0.5375, 0.06362, 0.5417, 0.0564, 0.5446, 0.05229, 0.5375, 0.0615, 0.5337, 0.07136, 0.5407, 0.06362, 0.5417, 0.0615, 0.5337, 0.07137, 0.5325, 0.07911, 0.5417, 0.07136, 0.5407, 0.07137, 0.5325, 0.08125, 0.5338, 0.08632, 0.5447, 0.07911, 0.5417, 0.08125, 0.5338, 0.09045, 0.5376, 0.05018, 0.5494, 0.04543, 0.5556, 0.03832, 0.5514, 0.04437, 0.5435, 0.04543, 0.5556, 0.04242, 0.5628, 0.03449, 0.5606, 0.03832, 0.5514, 0.04242, 0.5628, 0.0414, 0.5705, 0.03318, 0.5705, 0.03449, 0.5606, 0.0414, 0.5705, 0.0424, 0.5782, 0.03445, 0.5804, 0.03318, 0.5705, 0.0424, 0.5782, 0.04537, 0.5855, 0.03825, 0.5896, 0.03445, 0.5804, 0.09725, 0.5557, 0.09251, 0.5495, 0.09835, 0.5437, 0.1044, 0.5516, 0.1002, 0.5629, 0.09725, 0.5557, 0.1044, 0.5516, 0.1082, 0.5608, 0.1012, 0.5706, 0.1002, 0.5629, 0.1082, 0.5608, 0.1094, 0.5707, 0.1002, 0.5784, 0.1012, 0.5706, 0.1094, 0.5707, 0.1081, 0.5805, 0.09719, 0.5856, 0.1002, 0.5784, 0.1081, 0.5805, 0.1043, 0.5897, 0.4077, 0.9501, 0.4139, 0.9549, 0.4098, 0.962, 0.4019, 0.9559, 0.4139, 0.9549, 0.4211, 0.9579, 0.419, 0.9658, 0.4098, 0.962, 0.4211, 0.9579, 0.4289, 0.9589, 0.4289, 0.9671, 0.419, 0.9658, 0.4289, 0.9589, 0.4367, 0.9579, 0.4388, 0.9658, 0.4289, 0.9671, 0.4367, 0.9579, 0.4439, 0.9549, 0.448, 0.962, 0.4388, 0.9658, 0.4139, 0.903, 0.4077, 0.9078, 0.4019, 0.902, 0.4098, 0.8959, 0.4212, 0.9, 0.4139, 0.903, 0.4098, 0.8959, 0.419, 0.8921, 0.4289, 0.899, 0.4212, 0.9, 0.419, 0.8921, 0.4289, 0.8908, 0.4367, 0.9, 0.4289, 0.899, 0.4289, 0.8908, 0.4388, 0.8921, 0.4439, 0.903, 0.4367, 0.9, 0.4388, 0.8921, 0.448, 0.8959, 0.4077, 0.9078, 0.403, 0.914, 0.3959, 0.9099, 0.4019, 0.902, 0.403, 0.914, 0.4, 0.9212, 0.392, 0.919, 0.3959, 0.9099, 0.4, 0.9212, 0.3989, 0.9289, 0.3907, 0.9289, 0.392, 0.919, 0.3989, 0.9289, 0.4, 0.9367, 0.392, 0.9388, 0.3907, 0.9289, 0.4, 0.9367, 0.403, 0.9439, 0.3958, 0.948, 0.392, 0.9388, 0.4549, 0.914, 0.4501, 0.9078, 0.4559, 0.9019, 0.462, 0.9099, 0.4579, 0.9212, 0.4549, 0.914, 0.462, 0.9099, 0.4658, 0.9191, 0.4589, 0.929, 0.4579, 0.9212, 0.4658, 0.9191, 0.4671, 0.929, 0.4579, 0.9367, 0.4589, 0.929, 0.4671, 0.929, 0.4658, 0.9389, 0.4549, 0.944, 0.4579, 0.9367, 0.4658, 0.9389, 0.462, 0.9481, 0.04942, 0.95, 0.05564, 0.9548, 0.05153, 0.9619, 0.04358, 0.9558, 0.05564, 0.9548, 0.06289, 0.9578, 0.06077, 0.9657, 0.05153, 0.9619, 0.06289, 0.9578, 0.07068, 0.9588, 0.07068, 0.967, 0.06077, 0.9657, 0.07068, 0.9588, 0.07847, 0.9577, 0.08059, 0.9657, 0.07068, 0.967, 0.07847, 0.9577, 0.08572, 0.9547, 0.08984, 0.9619, 0.08059, 0.9657, 0.0556, 0.9028, 0.04938, 0.9075, 0.04353, 0.9017, 0.05148, 0.8956, 0.06287, 0.8997, 0.0556, 0.9028, 0.05148, 0.8956, 0.06073, 0.8918, 0.07066, 0.8987, 0.06287, 0.8997, 0.06073, 0.8918, 0.07066, 0.8905, 0.07845, 0.8997, 0.07066, 0.8987, 0.07066, 0.8905, 0.08058, 0.8917, 0.08571, 0.9027, 0.07845, 0.8997, 0.08058, 0.8917, 0.08983, 0.8956, 0.04938, 0.9075, 0.04461, 0.9138, 0.03744, 0.9096, 0.04353, 0.9017, 0.04461, 0.9138, 0.0416, 0.921, 0.03361, 0.9189, 0.03744, 0.9096, 0.0416, 0.921, 0.0406, 0.9288, 0.03234, 0.9288, 0.03361, 0.9189, 0.0406, 0.9288, 0.04162, 0.9366, 0.03365, 0.9387, 0.03234, 0.9288, 0.04162, 0.9366, 0.04464, 0.9438, 0.0375, 0.9479, 0.03365, 0.9387, 0.09669, 0.9137, 0.09193, 0.9075, 0.09778, 0.9017, 0.1038, 0.9096, 0.0997, 0.921, 0.09669, 0.9137, 0.1038, 0.9096, 0.1077, 0.9188, 0.1007, 0.9287, 0.0997, 0.921, 0.1077, 0.9188, 0.109, 0.9287, 0.09968, 0.9365, 0.1007, 0.9287, 0.109, 0.9287, 0.1076, 0.9386, 0.09669, 0.9437, 0.09968, 0.9365, 0.1076, 0.9386, 0.1038, 0.9478, 0.09193, 0.9499, 0.08572, 0.9547, 0.08325, 0.9505, 0.08845, 0.9465, 0.08572, 0.9547, 0.07847, 0.9577, 0.07719, 0.953, 0.08325, 0.9505, 0.09669, 0.9437, 0.09193, 0.9499, 0.08845, 0.9465, 0.09243, 0.9413, 0.4501, 0.9502, 0.4439, 0.9549, 0.4414, 0.9507, 0.4466, 0.9467, 0.4439, 0.9549, 0.4367, 0.9579, 0.4354, 0.9531, 0.4414, 0.9507, 0.4549, 0.944, 0.4501, 0.9502, 0.4466, 0.9467, 0.4506, 0.9415, 0.08571, 0.9027, 0.09193, 0.9075, 0.08845, 0.911, 0.08324, 0.907, 0.07845, 0.8997, 0.08571, 0.9027, 0.08324, 0.907, 0.07717, 0.9045, 0.09193, 0.9075, 0.09669, 0.9137, 0.09243, 0.9162, 0.08845, 0.911, 0.4439, 0.903, 0.4501, 0.9078, 0.4466, 0.9112, 0.4415, 0.9073, 0.4367, 0.9, 0.4439, 0.903, 0.4415, 0.9073, 0.4354, 0.9047, 0.4501, 0.9078, 0.4549, 0.914, 0.4506, 0.9164, 0.4466, 0.9112, 0.09241, 0.5917, 0.08622, 0.5965, 0.08378, 0.5922, 0.08897, 0.5883, 0.08622, 0.5965, 0.07901, 0.5995, 0.07774, 0.5947, 0.08378, 0.5922, 0.09719, 0.5856, 0.09241, 0.5917, 0.08897, 0.5883, 0.09296, 0.5831, 0.4505, 0.592, 0.4443, 0.5968, 0.4419, 0.5926, 0.447, 0.5886, 0.4443, 0.5968, 0.4371, 0.5998, 0.4358, 0.5951, 0.4419, 0.5926, 0.4553, 0.5858, 0.4505, 0.592, 0.447, 0.5886, 0.451, 0.5834, 0.08632, 0.5447, 0.09251, 0.5495, 0.08904, 0.5529, 0.08386, 0.549, 0.07911, 0.5417, 0.08632, 0.5447, 0.08386, 0.549, 0.07783, 0.5464, 0.09251, 0.5495, 0.09725, 0.5557, 0.09301, 0.5581, 0.08904, 0.5529, 0.4443, 0.5449, 0.4505, 0.5496, 0.447, 0.5531, 0.4418, 0.5492, 0.437, 0.5419, 0.4443, 0.5449, 0.4418, 0.5492, 0.4358, 0.5467, 0.4505, 0.5496, 0.4552, 0.5558, 0.451, 0.5583, 0.447, 0.5531, 0.04942, 0.95, 0.04464, 0.9438, 0.04889, 0.9413, 0.05289, 0.9465, 0.04464, 0.9438, 0.04162, 0.9366, 0.04637, 0.9353, 0.04889, 0.9413, 0.05564, 0.9548, 0.04942, 0.95, 0.05289, 0.9465, 0.05809, 0.9505, 0.09968, 0.9365, 0.09669, 0.9437, 0.09243, 0.9413, 0.09494, 0.9352, 0.4077, 0.9501, 0.403, 0.9439, 0.4072, 0.9414, 0.4112, 0.9466, 0.403, 0.9439, 0.4, 0.9367, 0.4047, 0.9354, 0.4072, 0.9414, 0.4139, 0.9549, 0.4077, 0.9501, 0.4112, 0.9466, 0.4164, 0.9506, 0.4579, 0.9367, 0.4549, 0.944, 0.4506, 0.9415, 0.4531, 0.9355, 0.05012, 0.5917, 0.04537, 0.5855, 0.04962, 0.583, 0.05359, 0.5882, 0.04537, 0.5855, 0.0424, 0.5782, 0.04713, 0.577, 0.04962, 0.583, 0.05632, 0.5965, 0.05012, 0.5917, 0.05359, 0.5882, 0.05877, 0.5922, 0.1002, 0.5784, 0.09719, 0.5856, 0.09296, 0.5831, 0.09547, 0.5771, 0.4081, 0.5921, 0.4033, 0.5859, 0.4076, 0.5834, 0.4116, 0.5886, 0.4033, 0.5859, 0.4003, 0.5787, 0.4051, 0.5774, 0.4076, 0.5834, 0.4143, 0.5968, 0.4081, 0.5921, 0.4116, 0.5886, 0.4168, 0.5926, 0.4583, 0.5786, 0.4553, 0.5858, 0.451, 0.5834, 0.4535, 0.5773, 0.4216, 0.5998, 0.4143, 0.5968, 0.4168, 0.5926, 0.4228, 0.5951, 0.4293, 0.6008, 0.4216, 0.5998, 0.4228, 0.5951, 0.4293, 0.5959, 0.4371, 0.5998, 0.4293, 0.6008, 0.4293, 0.5959, 0.4358, 0.5951, 0.4081, 0.5497, 0.4143, 0.545, 0.4167, 0.5492, 0.4115, 0.5532, 0.4033, 0.5559, 0.4081, 0.5497, 0.4115, 0.5532, 0.4076, 0.5584, 0.4143, 0.545, 0.4215, 0.542, 0.4228, 0.5467, 0.4167, 0.5492, 0.4215, 0.542, 0.4293, 0.5409, 0.4293, 0.5458, 0.4228, 0.5467, 0.4293, 0.5409, 0.437, 0.5419, 0.4358, 0.5467, 0.4293, 0.5458, 0.4003, 0.5632, 0.4033, 0.5559, 0.4076, 0.5584, 0.4051, 0.5644, 0.3993, 0.5709, 0.4003, 0.5632, 0.4051, 0.5644, 0.4042, 0.5709, 0.4003, 0.5787, 0.3993, 0.5709, 0.4042, 0.5709, 0.4051, 0.5774, 0.4552, 0.5558, 0.4582, 0.5631, 0.4535, 0.5643, 0.451, 0.5583, 0.4582, 0.5631, 0.4593, 0.5708, 0.4544, 0.5708, 0.4535, 0.5643, 0.4593, 0.5708, 0.4583, 0.5786, 0.4535, 0.5773, 0.4544, 0.5708, 0.06352, 0.5995, 0.05632, 0.5965, 0.05877, 0.5922, 0.0648, 0.5947, 0.07126, 0.6005, 0.06352, 0.5995, 0.0648, 0.5947, 0.07127, 0.5956, 0.07901, 0.5995, 0.07126, 0.6005, 0.07127, 0.5956, 0.07774, 0.5947, 0.05018, 0.5494, 0.0564, 0.5446, 0.05883, 0.5489, 0.05364, 0.5528, 0.04543, 0.5556, 0.05018, 0.5494, 0.05364, 0.5528, 0.04966, 0.558, 0.0564, 0.5446, 0.06362, 0.5417, 0.06488, 0.5464, 0.05883, 0.5489, 0.06362, 0.5417, 0.07136, 0.5407, 0.07136, 0.5456, 0.06488, 0.5464, 0.07136, 0.5407, 0.07911, 0.5417, 0.07783, 0.5464, 0.07136, 0.5456, 0.04242, 0.5628, 0.04543, 0.5556, 0.04966, 0.558, 0.04715, 0.564, 0.0414, 0.5705, 0.04242, 0.5628, 0.04715, 0.564, 0.0463, 0.5705, 0.0424, 0.5782, 0.0414, 0.5705, 0.0463, 0.5705, 0.04713, 0.577, 0.09725, 0.5557, 0.1002, 0.5629, 0.0955, 0.5642, 0.09301, 0.5581, 0.1002, 0.5629, 0.1012, 0.5706, 0.09634, 0.5706, 0.0955, 0.5642, 0.1012, 0.5706, 0.1002, 0.5784, 0.09547, 0.5771, 0.09634, 0.5706, 0.4211, 0.9579, 0.4139, 0.9549, 0.4164, 0.9506, 0.4224, 0.9531, 0.4289, 0.9589, 0.4211, 0.9579, 0.4224, 0.9531, 0.4289, 0.954, 0.4367, 0.9579, 0.4289, 0.9589, 0.4289, 0.954, 0.4354, 0.9531, 0.4077, 0.9078, 0.4139, 0.903, 0.4164, 0.9072, 0.4112, 0.9112, 0.403, 0.914, 0.4077, 0.9078, 0.4112, 0.9112, 0.4072, 0.9164, 0.4139, 0.903, 0.4212, 0.9, 0.4225, 0.9047, 0.4164, 0.9072, 0.4212, 0.9, 0.4289, 0.899, 0.4289, 0.9039, 0.4225, 0.9047, 0.4289, 0.899, 0.4367, 0.9, 0.4354, 0.9047, 0.4289, 0.9039, 0.4, 0.9212, 0.403, 0.914, 0.4072, 0.9164, 0.4047, 0.9224, 0.3989, 0.9289, 0.4, 0.9212, 0.4047, 0.9224, 0.4038, 0.9289, 0.4, 0.9367, 0.3989, 0.9289, 0.4038, 0.9289, 0.4047, 0.9354, 0.4549, 0.914, 0.4579, 0.9212, 0.4531, 0.9225, 0.4506, 0.9164, 0.4579, 0.9212, 0.4589, 0.929, 0.454, 0.929, 0.4531, 0.9225, 0.4589, 0.929, 0.4579, 0.9367, 0.4531, 0.9355, 0.454, 0.929, 0.06289, 0.9578, 0.05564, 0.9548, 0.05809, 0.9505, 0.06416, 0.953, 0.07068, 0.9588, 0.06289, 0.9578, 0.06416, 0.953, 0.07068, 0.9539, 0.07847, 0.9577, 0.07068, 0.9588, 0.07068, 0.9539, 0.07719, 0.953, 0.04938, 0.9075, 0.0556, 0.9028, 0.05807, 0.907, 0.05286, 0.911, 0.04461, 0.9138, 0.04938, 0.9075, 0.05286, 0.911, 0.04887, 0.9162, 0.0556, 0.9028, 0.06287, 0.8997, 0.06414, 0.9045, 0.05807, 0.907, 0.06287, 0.8997, 0.07066, 0.8987, 0.07066, 0.9036, 0.06414, 0.9045, 0.07066, 0.8987, 0.07845, 0.8997, 0.07717, 0.9045, 0.07066, 0.9036, 0.0416, 0.921, 0.04461, 0.9138, 0.04887, 0.9162, 0.04636, 0.9223, 0.0406, 0.9288, 0.0416, 0.921, 0.04636, 0.9223, 0.04551, 0.9288, 0.04162, 0.9366, 0.0406, 0.9288, 0.04551, 0.9288, 0.04637, 0.9353, 0.09669, 0.9137, 0.0997, 0.921, 0.09495, 0.9222, 0.09243, 0.9162, 0.0997, 0.921, 0.1007, 0.9287, 0.0958, 0.9287, 0.09495, 0.9222, 0.1007, 0.9287, 0.09968, 0.9365, 0.09494, 0.9352, 0.0958, 0.9287, 0.08001, 0.9449, 0.08388, 0.9419, 0.0864, 0.9444, 0.08179, 0.948, 0.4382, 0.9451, 0.4421, 0.9421, 0.4446, 0.9446, 0.44, 0.9482, 0.08388, 0.9155, 0.08002, 0.9126, 0.08179, 0.9095, 0.0864, 0.913, 0.4421, 0.9158, 0.4382, 0.9128, 0.44, 0.9098, 0.4446, 0.9133, 0.08058, 0.5867, 0.08443, 0.5837, 0.08692, 0.5862, 0.08234, 0.5897, 0.4386, 0.587, 0.4425, 0.584, 0.445, 0.5865, 0.4404, 0.59, 0.08448, 0.5575, 0.08063, 0.5545, 0.08241, 0.5514, 0.08699, 0.555, 0.4425, 0.5577, 0.4386, 0.5547, 0.4404, 0.5517, 0.445, 0.5552, 0.05447, 0.9381, 0.05744, 0.942, 0.05493, 0.9445, 0.0514, 0.9399, 0.08388, 0.9419, 0.08685, 0.9381, 0.08992, 0.9398, 0.0864, 0.9444, 0.4128, 0.9382, 0.4157, 0.9421, 0.4132, 0.9446, 0.4097, 0.94, 0.4421, 0.9421, 0.445, 0.9383, 0.4481, 0.9401, 0.4446, 0.9446, 0.05519, 0.5798, 0.05815, 0.5837, 0.05564, 0.5862, 0.05213, 0.5816, 0.08443, 0.5837, 0.0874, 0.5799, 0.09045, 0.5817, 0.08692, 0.5862, 0.4132, 0.5802, 0.4161, 0.5841, 0.4136, 0.5866, 0.4101, 0.582, 0.4425, 0.584, 0.4454, 0.5801, 0.4485, 0.5819, 0.445, 0.5865, 0.4161, 0.5841, 0.42, 0.587, 0.4182, 0.5901, 0.4136, 0.5866, 0.42, 0.587, 0.4245, 0.5889, 0.4236, 0.5923, 0.4182, 0.5901, 0.4245, 0.5889, 0.4293, 0.5895, 0.4293, 0.593, 0.4236, 0.5923, 0.4293, 0.5895, 0.4341, 0.5888, 0.4351, 0.5923, 0.4293, 0.593, 0.4341, 0.5888, 0.4386, 0.587, 0.4404, 0.59, 0.4351, 0.5923, 0.42, 0.5548, 0.4161, 0.5577, 0.4136, 0.5552, 0.4182, 0.5517, 0.4245, 0.5529, 0.42, 0.5548, 0.4182, 0.5517, 0.4235, 0.5495, 0.4293, 0.5523, 0.4245, 0.5529, 0.4235, 0.5495, 0.4293, 0.5487, 0.4341, 0.5529, 0.4293, 0.5523, 0.4293, 0.5487, 0.435, 0.5495, 0.4386, 0.5547, 0.4341, 0.5529, 0.435, 0.5495, 0.4404, 0.5517, 0.4161, 0.5577, 0.4131, 0.5616, 0.4101, 0.5598, 0.4136, 0.5552, 0.4131, 0.5616, 0.4113, 0.5661, 0.4079, 0.5652, 0.4101, 0.5598, 0.4113, 0.5661, 0.4107, 0.5709, 0.4071, 0.5709, 0.4079, 0.5652, 0.4107, 0.5709, 0.4113, 0.5757, 0.4079, 0.5766, 0.4071, 0.5709, 0.4113, 0.5757, 0.4132, 0.5802, 0.4101, 0.582, 0.4079, 0.5766, 0.4454, 0.5615, 0.4425, 0.5577, 0.445, 0.5552, 0.4485, 0.5598, 0.4473, 0.566, 0.4454, 0.5615, 0.4485, 0.5598, 0.4507, 0.5651, 0.4479, 0.5708, 0.4473, 0.566, 0.4507, 0.5651, 0.4515, 0.5708, 0.4473, 0.5757, 0.4479, 0.5708, 0.4515, 0.5708, 0.4507, 0.5766, 0.4454, 0.5801, 0.4473, 0.5757, 0.4507, 0.5766, 0.4485, 0.5819, 0.05815, 0.5837, 0.06199, 0.5867, 0.06022, 0.5897, 0.05564, 0.5862, 0.06199, 0.5867, 0.06647, 0.5885, 0.06555, 0.5919, 0.06022, 0.5897, 0.06647, 0.5885, 0.07128, 0.5892, 0.07128, 0.5927, 0.06555, 0.5919, 0.07128, 0.5892, 0.07609, 0.5885, 0.077, 0.592, 0.07128, 0.5927, 0.07609, 0.5885, 0.08058, 0.5867, 0.08234, 0.5897, 0.077, 0.592, 0.06204, 0.5544, 0.05818, 0.5574, 0.05569, 0.5549, 0.06028, 0.5514, 0.06653, 0.5526, 0.06204, 0.5544, 0.06028, 0.5514, 0.06562, 0.5492, 0.07134, 0.552, 0.06653, 0.5526, 0.06562, 0.5492, 0.07135, 0.5485, 0.07615, 0.5526, 0.07134, 0.552, 0.07135, 0.5485, 0.07707, 0.5492, 0.08063, 0.5545, 0.07615, 0.5526, 0.07707, 0.5492, 0.08241, 0.5514, 0.05818, 0.5574, 0.05522, 0.5612, 0.05216, 0.5595, 0.05569, 0.5549, 0.05522, 0.5612, 0.05336, 0.5657, 0.04994, 0.5648, 0.05216, 0.5595, 0.05336, 0.5657, 0.05272, 0.5705, 0.04919, 0.5705, 0.04994, 0.5648, 0.05272, 0.5705, 0.05334, 0.5753, 0.04993, 0.5762, 0.04919, 0.5705, 0.05334, 0.5753, 0.05519, 0.5798, 0.05213, 0.5816, 0.04993, 0.5762, 0.08743, 0.5613, 0.08448, 0.5575, 0.08699, 0.555, 0.0905, 0.5596, 0.08929, 0.5658, 0.08743, 0.5613, 0.0905, 0.5596, 0.0927, 0.5649, 0.08991, 0.5706, 0.08929, 0.5658, 0.0927, 0.5649, 0.09345, 0.5706, 0.08927, 0.5754, 0.08991, 0.5706, 0.09345, 0.5706, 0.09268, 0.5763, 0.0874, 0.5799, 0.08927, 0.5754, 0.09268, 0.5763, 0.09045, 0.5817, 0.4157, 0.9421, 0.4196, 0.9451, 0.4178, 0.9481, 0.4132, 0.9446, 0.4196, 0.9451, 0.4241, 0.9469, 0.4232, 0.9503, 0.4178, 0.9481, 0.4241, 0.9469, 0.4289, 0.9476, 0.4289, 0.9511, 0.4232, 0.9503, 0.4289, 0.9476, 0.4337, 0.9469, 0.4346, 0.9504, 0.4289, 0.9511, 0.4337, 0.9469, 0.4382, 0.9451, 0.44, 0.9482, 0.4346, 0.9504, 0.4196, 0.9128, 0.4158, 0.9158, 0.4133, 0.9133, 0.4178, 0.9098, 0.4241, 0.911, 0.4196, 0.9128, 0.4178, 0.9098, 0.4232, 0.9075, 0.4289, 0.9103, 0.4241, 0.911, 0.4232, 0.9075, 0.4289, 0.9068, 0.4338, 0.911, 0.4289, 0.9103, 0.4289, 0.9068, 0.4347, 0.9075, 0.4382, 0.9128, 0.4338, 0.911, 0.4347, 0.9075, 0.44, 0.9098, 0.4158, 0.9158, 0.4128, 0.9196, 0.4097, 0.9179, 0.4133, 0.9133, 0.4128, 0.9196, 0.4109, 0.9241, 0.4075, 0.9232, 0.4097, 0.9179, 0.4109, 0.9241, 0.4103, 0.9289, 0.4067, 0.9289, 0.4075, 0.9232, 0.4103, 0.9289, 0.4109, 0.9337, 0.4075, 0.9347, 0.4067, 0.9289, 0.4109, 0.9337, 0.4128, 0.9382, 0.4097, 0.94, 0.4075, 0.9347, 0.4451, 0.9197, 0.4421, 0.9158, 0.4446, 0.9133, 0.4481, 0.9179, 0.4469, 0.9241, 0.4451, 0.9197, 0.4481, 0.9179, 0.4503, 0.9232, 0.4475, 0.929, 0.4469, 0.9241, 0.4503, 0.9232, 0.4511, 0.929, 0.4469, 0.9338, 0.4475, 0.929, 0.4511, 0.929, 0.4503, 0.9347, 0.445, 0.9383, 0.4469, 0.9338, 0.4503, 0.9347, 0.4481, 0.9401, 0.05744, 0.942, 0.06131, 0.9449, 0.05954, 0.948, 0.05493, 0.9445, 0.06131, 0.9449, 0.06582, 0.9468, 0.06491, 0.9502, 0.05954, 0.948, 0.06582, 0.9468, 0.07066, 0.9474, 0.07067, 0.951, 0.06491, 0.9502, 0.07066, 0.9474, 0.0755, 0.9468, 0.07643, 0.9502, 0.07067, 0.951, 0.0755, 0.9468, 0.08001, 0.9449, 0.08179, 0.948, 0.07643, 0.9502, 0.06131, 0.9126, 0.05743, 0.9156, 0.05492, 0.9131, 0.05953, 0.9095, 0.06582, 0.9107, 0.06131, 0.9126, 0.05953, 0.9095, 0.0649, 0.9073, 0.07066, 0.9101, 0.06582, 0.9107, 0.0649, 0.9073, 0.07066, 0.9065, 0.07551, 0.9107, 0.07066, 0.9101, 0.07066, 0.9065, 0.07642, 0.9073, 0.08002, 0.9126, 0.07551, 0.9107, 0.07642, 0.9073, 0.08179, 0.9095, 0.05743, 0.9156, 0.05447, 0.9194, 0.05139, 0.9177, 0.05492, 0.9131, 0.05447, 0.9194, 0.0526, 0.9239, 0.04917, 0.923, 0.05139, 0.9177, 0.0526, 0.9239, 0.05197, 0.9288, 0.04841, 0.9288, 0.04917, 0.923, 0.05197, 0.9288, 0.0526, 0.9336, 0.04917, 0.9345, 0.04841, 0.9288, 0.0526, 0.9336, 0.05447, 0.9381, 0.0514, 0.9399, 0.04917, 0.9345, 0.08684, 0.9194, 0.08388, 0.9155, 0.0864, 0.913, 0.08992, 0.9176, 0.08871, 0.9239, 0.08684, 0.9194, 0.08992, 0.9176, 0.09214, 0.923, 0.08935, 0.9287, 0.08871, 0.9239, 0.09214, 0.923, 0.0929, 0.9287, 0.08871, 0.9336, 0.08935, 0.9287, 0.0929, 0.9287, 0.09214, 0.9345, 0.08685, 0.9381, 0.08871, 0.9336, 0.09214, 0.9345, 0.08992, 0.9398, 0.07643, 0.9502, 0.08179, 0.948, 0.08325, 0.9505, 0.07719, 0.953, 0.08179, 0.948, 0.0864, 0.9444, 0.08845, 0.9465, 0.08325, 0.9505, 0.08388, 0.9419, 0.08001, 0.9449, 0.0755, 0.9468, 0.07066, 0.9474, 0.06582, 0.9468, 0.06131, 0.9449, 0.05744, 0.942, 0.05447, 0.9381, 0.0526, 0.9336, 0.05197, 0.9288, 0.0526, 0.9239, 0.05447, 0.9194, 0.05743, 0.9156, 0.06131, 0.9126, 0.06582, 0.9107, 0.07066, 0.9101, 0.07551, 0.9107, 0.08002, 0.9126, 0.08388, 0.9155, 0.08684, 0.9194, 0.08871, 0.9239, 0.08935, 0.9287, 0.08871, 0.9336, 0.08685, 0.9381, 0.09243, 0.9413, 0.08845, 0.9465, 0.0864, 0.9444, 0.08992, 0.9398, 0.4346, 0.9504, 0.44, 0.9482, 0.4414, 0.9507, 0.4354, 0.9531, 0.44, 0.9482, 0.4446, 0.9446, 0.4466, 0.9467, 0.4414, 0.9507, 0.4421, 0.9421, 0.4382, 0.9451, 0.4337, 0.9469, 0.4289, 0.9476, 0.4241, 0.9469, 0.4196, 0.9451, 0.4157, 0.9421, 0.4128, 0.9382, 0.4109, 0.9337, 0.4103, 0.9289, 0.4109, 0.9241, 0.4128, 0.9196, 0.4158, 0.9158, 0.4196, 0.9128, 0.4241, 0.911, 0.4289, 0.9103, 0.4338, 0.911, 0.4382, 0.9128, 0.4421, 0.9158, 0.4451, 0.9197, 0.4469, 0.9241, 0.4475, 0.929, 0.4469, 0.9338, 0.445, 0.9383, 0.4506, 0.9415, 0.4466, 0.9467, 0.4446, 0.9446, 0.4481, 0.9401, 0.07717, 0.9045, 0.08324, 0.907, 0.08179, 0.9095, 0.07642, 0.9073, 0.08324, 0.907, 0.08845, 0.911, 0.0864, 0.913, 0.08179, 0.9095, 0.08845, 0.911, 0.09243, 0.9162, 0.08992, 0.9176, 0.0864, 0.913, 0.4354, 0.9047, 0.4415, 0.9073, 0.44, 0.9098, 0.4347, 0.9075, 0.4415, 0.9073, 0.4466, 0.9112, 0.4446, 0.9133, 0.44, 0.9098, 0.4466, 0.9112, 0.4506, 0.9164, 0.4481, 0.9179, 0.4446, 0.9133, 0.077, 0.592, 0.08234, 0.5897, 0.08378, 0.5922, 0.07774, 0.5947, 0.08234, 0.5897, 0.08692, 0.5862, 0.08897, 0.5883, 0.08378, 0.5922, 0.08443, 0.5837, 0.08058, 0.5867, 0.07609, 0.5885, 0.07128, 0.5892, 0.06647, 0.5885, 0.06199, 0.5867, 0.05815, 0.5837, 0.05519, 0.5798, 0.05334, 0.5753, 0.05272, 0.5705, 0.05336, 0.5657, 0.05522, 0.5612, 0.05818, 0.5574, 0.06204, 0.5544, 0.06653, 0.5526, 0.07134, 0.552, 0.07615, 0.5526, 0.08063, 0.5545, 0.08448, 0.5575, 0.08743, 0.5613, 0.08929, 0.5658, 0.08991, 0.5706, 0.08927, 0.5754, 0.0874, 0.5799, 0.09296, 0.5831, 0.08897, 0.5883, 0.08692, 0.5862, 0.09045, 0.5817, 0.4351, 0.5923, 0.4404, 0.59, 0.4419, 0.5926, 0.4358, 0.5951, 0.4404, 0.59, 0.445, 0.5865, 0.447, 0.5886, 0.4419, 0.5926, 0.4425, 0.584, 0.4386, 0.587, 0.4341, 0.5888, 0.4293, 0.5895, 0.4245, 0.5889, 0.42, 0.587, 0.4161, 0.5841, 0.4132, 0.5802, 0.4113, 0.5757, 0.4107, 0.5709, 0.4113, 0.5661, 0.4131, 0.5616, 0.4161, 0.5577, 0.42, 0.5548, 0.4245, 0.5529, 0.4293, 0.5523, 0.4341, 0.5529, 0.4386, 0.5547, 0.4425, 0.5577, 0.4454, 0.5615, 0.4473, 0.566, 0.4479, 0.5708, 0.4473, 0.5757, 0.4454, 0.5801, 0.451, 0.5834, 0.447, 0.5886, 0.445, 0.5865, 0.4485, 0.5819, 0.07783, 0.5464, 0.08386, 0.549, 0.08241, 0.5514, 0.07707, 0.5492, 0.08386, 0.549, 0.08904, 0.5529, 0.08699, 0.555, 0.08241, 0.5514, 0.08904, 0.5529, 0.09301, 0.5581, 0.0905, 0.5596, 0.08699, 0.555, 0.4358, 0.5467, 0.4418, 0.5492, 0.4404, 0.5517, 0.435, 0.5495, 0.4418, 0.5492, 0.447, 0.5531, 0.445, 0.5552, 0.4404, 0.5517, 0.447, 0.5531, 0.451, 0.5583, 0.4485, 0.5598, 0.445, 0.5552, 0.04917, 0.9345, 0.0514, 0.9399, 0.04889, 0.9413, 0.04637, 0.9353, 0.0514, 0.9399, 0.05493, 0.9445, 0.05289, 0.9465, 0.04889, 0.9413, 0.05493, 0.9445, 0.05954, 0.948, 0.05809, 0.9505, 0.05289, 0.9465, 0.09494, 0.9352, 0.09243, 0.9413, 0.08992, 0.9398, 0.09214, 0.9345, 0.4075, 0.9347, 0.4097, 0.94, 0.4072, 0.9414, 0.4047, 0.9354, 0.4097, 0.94, 0.4132, 0.9446, 0.4112, 0.9466, 0.4072, 0.9414, 0.4132, 0.9446, 0.4178, 0.9481, 0.4164, 0.9506, 0.4112, 0.9466, 0.4531, 0.9355, 0.4506, 0.9415, 0.4481, 0.9401, 0.4503, 0.9347, 0.04993, 0.5762, 0.05213, 0.5816, 0.04962, 0.583, 0.04713, 0.577, 0.05213, 0.5816, 0.05564, 0.5862, 0.05359, 0.5882, 0.04962, 0.583, 0.05564, 0.5862, 0.06022, 0.5897, 0.05877, 0.5922, 0.05359, 0.5882, 0.09547, 0.5771, 0.09296, 0.5831, 0.09045, 0.5817, 0.09268, 0.5763, 0.4079, 0.5766, 0.4101, 0.582, 0.4076, 0.5834, 0.4051, 0.5774, 0.4101, 0.582, 0.4136, 0.5866, 0.4116, 0.5886, 0.4076, 0.5834, 0.4136, 0.5866, 0.4182, 0.5901, 0.4168, 0.5926, 0.4116, 0.5886, 0.4535, 0.5773, 0.451, 0.5834, 0.4485, 0.5819, 0.4507, 0.5766, 0.4182, 0.5901, 0.4236, 0.5923, 0.4228, 0.5951, 0.4168, 0.5926, 0.4236, 0.5923, 0.4293, 0.593, 0.4293, 0.5959, 0.4228, 0.5951, 0.4293, 0.593, 0.4351, 0.5923, 0.4358, 0.5951, 0.4293, 0.5959, 0.4136, 0.5552, 0.4101, 0.5598, 0.4076, 0.5584, 0.4115, 0.5532, 0.4115, 0.5532, 0.4167, 0.5492, 0.4182, 0.5517, 0.4136, 0.5552, 0.4167, 0.5492, 0.4228, 0.5467, 0.4235, 0.5495, 0.4182, 0.5517, 0.4228, 0.5467, 0.4293, 0.5458, 0.4293, 0.5487, 0.4235, 0.5495, 0.4293, 0.5458, 0.4358, 0.5467, 0.435, 0.5495, 0.4293, 0.5487, 0.4101, 0.5598, 0.4079, 0.5652, 0.4051, 0.5644, 0.4076, 0.5584, 0.4079, 0.5652, 0.4071, 0.5709, 0.4042, 0.5709, 0.4051, 0.5644, 0.4071, 0.5709, 0.4079, 0.5766, 0.4051, 0.5774, 0.4042, 0.5709, 0.451, 0.5583, 0.4535, 0.5643, 0.4507, 0.5651, 0.4485, 0.5598, 0.4535, 0.5643, 0.4544, 0.5708, 0.4515, 0.5708, 0.4507, 0.5651, 0.4544, 0.5708, 0.4535, 0.5773, 0.4507, 0.5766, 0.4515, 0.5708, 0.06022, 0.5897, 0.06555, 0.5919, 0.0648, 0.5947, 0.05877, 0.5922, 0.06555, 0.5919, 0.07128, 0.5927, 0.07127, 0.5956, 0.0648, 0.5947, 0.07128, 0.5927, 0.077, 0.592, 0.07774, 0.5947, 0.07127, 0.5956, 0.05569, 0.5549, 0.05216, 0.5595, 0.04966, 0.558, 0.05364, 0.5528, 0.05364, 0.5528, 0.05883, 0.5489, 0.06028, 0.5514, 0.05569, 0.5549, 0.05883, 0.5489, 0.06488, 0.5464, 0.06562, 0.5492, 0.06028, 0.5514, 0.06488, 0.5464, 0.07136, 0.5456, 0.07135, 0.5485, 0.06562, 0.5492, 0.07136, 0.5456, 0.07783, 0.5464, 0.07707, 0.5492, 0.07135, 0.5485, 0.05216, 0.5595, 0.04994, 0.5648, 0.04715, 0.564, 0.04966, 0.558, 0.04994, 0.5648, 0.04919, 0.5705, 0.0463, 0.5705, 0.04715, 0.564, 0.04919, 0.5705, 0.04993, 0.5762, 0.04713, 0.577, 0.0463, 0.5705, 0.09301, 0.5581, 0.0955, 0.5642, 0.0927, 0.5649, 0.0905, 0.5596, 0.0955, 0.5642, 0.09634, 0.5706, 0.09345, 0.5706, 0.0927, 0.5649, 0.09634, 0.5706, 0.09547, 0.5771, 0.09268, 0.5763, 0.09345, 0.5706, 0.4178, 0.9481, 0.4232, 0.9503, 0.4224, 0.9531, 0.4164, 0.9506, 0.4232, 0.9503, 0.4289, 0.9511, 0.4289, 0.954, 0.4224, 0.9531, 0.4289, 0.9511, 0.4346, 0.9504, 0.4354, 0.9531, 0.4289, 0.954, 0.4133, 0.9133, 0.4097, 0.9179, 0.4072, 0.9164, 0.4112, 0.9112, 0.4112, 0.9112, 0.4164, 0.9072, 0.4178, 0.9098, 0.4133, 0.9133, 0.4164, 0.9072, 0.4225, 0.9047, 0.4232, 0.9075, 0.4178, 0.9098, 0.4225, 0.9047, 0.4289, 0.9039, 0.4289, 0.9068, 0.4232, 0.9075, 0.4289, 0.9039, 0.4354, 0.9047, 0.4347, 0.9075, 0.4289, 0.9068, 0.4097, 0.9179, 0.4075, 0.9232, 0.4047, 0.9224, 0.4072, 0.9164, 0.4075, 0.9232, 0.4067, 0.9289, 0.4038, 0.9289, 0.4047, 0.9224, 0.4067, 0.9289, 0.4075, 0.9347, 0.4047, 0.9354, 0.4038, 0.9289, 0.4506, 0.9164, 0.4531, 0.9225, 0.4503, 0.9232, 0.4481, 0.9179, 0.4531, 0.9225, 0.454, 0.929, 0.4511, 0.929, 0.4503, 0.9232, 0.454, 0.929, 0.4531, 0.9355, 0.4503, 0.9347, 0.4511, 0.929, 0.05954, 0.948, 0.06491, 0.9502, 0.06416, 0.953, 0.05809, 0.9505, 0.06491, 0.9502, 0.07067, 0.951, 0.07068, 0.9539, 0.06416, 0.953, 0.07067, 0.951, 0.07643, 0.9502, 0.07719, 0.953, 0.07068, 0.9539, 0.05492, 0.9131, 0.05139, 0.9177, 0.04887, 0.9162, 0.05286, 0.911, 0.05286, 0.911, 0.05807, 0.907, 0.05953, 0.9095, 0.05492, 0.9131, 0.05807, 0.907, 0.06414, 0.9045, 0.0649, 0.9073, 0.05953, 0.9095, 0.06414, 0.9045, 0.07066, 0.9036, 0.07066, 0.9065, 0.0649, 0.9073, 0.07066, 0.9036, 0.07717, 0.9045, 0.07642, 0.9073, 0.07066, 0.9065, 0.05139, 0.9177, 0.04917, 0.923, 0.04636, 0.9223, 0.04887, 0.9162, 0.04917, 0.923, 0.04841, 0.9288, 0.04551, 0.9288, 0.04636, 0.9223, 0.04841, 0.9288, 0.04917, 0.9345, 0.04637, 0.9353, 0.04551, 0.9288, 0.09243, 0.9162, 0.09495, 0.9222, 0.09214, 0.923, 0.08992, 0.9176, 0.09495, 0.9222, 0.0958, 0.9287, 0.0929, 0.9287, 0.09214, 0.923, 0.0958, 0.9287, 0.09494, 0.9352, 0.09214, 0.9345, 0.0929, 0.9287, 0.3512, 0.9019, 0.3513, 0.8512, 0.402, 0.8513, 0.4019, 0.902, 0.3513, 0.8512, 0.3514, 0.8006, 0.402, 0.8006, 0.402, 0.8513, 0.3515, 0.6992, 0.3515, 0.6485, 0.4022, 0.6486, 0.4022, 0.6993, 0.09778, 0.9017, 0.09785, 0.851, 0.1485, 0.851, 0.1485, 0.9017, 0.1485, 0.9017, 0.1485, 0.851, 0.1992, 0.8511, 0.1992, 0.9018, 0.1992, 0.9018, 0.1992, 0.8511, 0.2499, 0.8511, 0.2499, 0.9018, 0.2499, 0.9018, 0.2499, 0.8511, 0.3006, 0.8512, 0.3005, 0.9019, 0.3005, 0.9019, 0.3006, 0.8512, 0.3513, 0.8512, 0.3512, 0.9019, 0.09785, 0.851, 0.09792, 0.8003, 0.1486, 0.8003, 0.1485, 0.851, 0.1485, 0.851, 0.1486, 0.8003, 0.1992, 0.8511, 0.3514, 0.8006, 0.3006, 0.8512, 0.3006, 0.8512, 0.3514, 0.8006, 0.4021, 0.7499, 0.4021, 0.7499, 0.09792, 0.8003, 0.09799, 0.7496, 0.1486, 0.8003, 0.09799, 0.7496, 0.1487, 0.699, 0.1995, 0.6484, 0.1995, 0.6484, 0.1487, 0.699, 0.09799, 0.7496, 0.09799, 0.7496, 0.09806, 0.6989, 0.1487, 0.699, 0.3515, 0.6992, 0.4021, 0.7499, 0.4021, 0.7499, 0.3515, 0.6992, 0.3009, 0.6485, 0.3009, 0.6485, 0.09806, 0.6989, 0.09813, 0.6482, 0.1488, 0.6483, 0.1487, 0.699, 0.1487, 0.699, 0.1488, 0.6483, 0.1995, 0.6484, 0.09813, 0.6482, 0.0982, 0.5976, 0.1489, 0.5976, 0.1488, 0.6483, 0.1488, 0.6483, 0.1489, 0.5976, 0.1996, 0.5977, 0.1995, 0.6484, 0.1995, 0.6484, 0.1996, 0.5977, 0.2502, 0.5977, 0.2502, 0.6484, 0.2502, 0.6484, 0.2502, 0.5977, 0.3009, 0.5978, 0.3009, 0.6485, 0.3009, 0.6485, 0.3009, 0.5978, 0.3516, 0.5978, 0.3515, 0.6485, 0.2502, 0.6484, 0.3009, 0.6485, 0.3009, 0.6485, 0.2502, 0.6484, 0.1995, 0.6484, 0.1995, 0.6484, 0.3514, 0.8006, 0.3513, 0.8512, 0.3006, 0.8512, 0.3006, 0.8512, 0.2499, 0.8511, 0.1992, 0.8511, 0.1992, 0.8511, 0.2499, 0.8511, 0.3006, 0.8512, 0.3515, 0.6992, 0.3009, 0.6485, 0.3515, 0.6485, 0.1486, 0.8003, 0.09799, 0.7496, 0.09799, 0.7496, 0.1486, 0.8003, 0.1992, 0.8511, 0.1992, 0.8511, 0.4021, 0.7499, 0.402, 0.8006, 0.3514, 0.8006, 0.4021, 0.7499, 0.3515, 0.6992, 0.4022, 0.6993, 0.4021, 0.7499, 0.3514, 0.8006, 0.3006, 0.8512, 0.2499, 0.8511, 0.1992, 0.8511, 0.1486, 0.8003, 0.09799, 0.7496, 0.1487, 0.699, 0.1995, 0.6484, 0.2502, 0.6484, 0.3009, 0.6485, 0.3515, 0.6992])
me_cube_002.materials.append(mat_material_detailed)
me_cube_002.update()

# ---- objects
ob_brick_base = bpy.data.objects.new('Brick Base', me_cube_001)
ob_brick_base_detailed = bpy.data.objects.new('Brick Base Detailed', me_cube_002)

# ---- transforms, parenting, visibility, modifiers, constraints
ob_brick_base.location = (0.0, 0.0, 0.0)
ob_brick_base_detailed.location = (0.0, -0.5, 0.0)

# ---- collection membership
col_collection.objects.link(ob_brick_base)
col_collection.objects.link(ob_brick_base_detailed)

# ---- scene / render settings (as saved in the file)
scene.frame_start = 1; scene.frame_end = 250; scene.frame_set(0)
scene.render.engine = 'CYCLES'
scene.render.bake_bias = 0.0
scene.render.bake_samples = 0
scene.cycles.sampling_pattern = 'TABULATED_SOBOL'
scene.cycles.bake_type = 'AO'
scene.eevee.use_volume_custom_range = False
bpy.context.view_layer.update()

# ---- added for rendering (the .blend has no active camera and no usable light): camera, sun
cam_auto = bpy.data.cameras.new('AutoCamera')
cam_auto.lens = 50.0
cam_auto.sensor_width = 36.0
cam_auto.clip_end = 1000.0
ob_auto_camera = bpy.data.objects.new('AutoCamera', cam_auto)
scene.collection.objects.link(ob_auto_camera)
ob_auto_camera.location = (0.565539, -0.929581, 0.452432)
ob_auto_camera.rotation_euler = (1.09748, -7.21219e-08, 0.694738)
scene.camera = ob_auto_camera
light_auto_sun = bpy.data.lights.new('AutoSun', 'SUN')
light_auto_sun.energy = 3.0
light_auto_sun.angle = 0.0523599
ob_auto_sun = bpy.data.objects.new('AutoSun', light_auto_sun)
scene.collection.objects.link(ob_auto_sun)
ob_auto_sun.rotation_euler = (0.872665, 0.174533, 0.523599)
bpy.context.view_layer.update()
